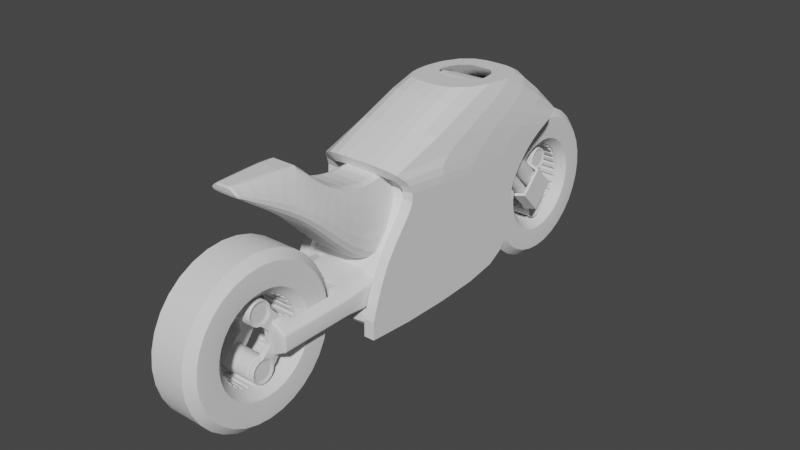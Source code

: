 # Source: moto.blend  (saved by Blender 3.4.6; exported with 4.5.12 LTS)
import bpy
from mathutils import Matrix  # noqa: F401  (used for matrix-valued properties, if any)

bpy.ops.wm.read_factory_settings(use_empty=True)
scene = bpy.context.scene
scene.name = 'Scene'

# ---- collections
col_collection = bpy.data.collections.new('Collection'); scene.collection.children.link(col_collection)
col_ref = bpy.data.collections.new('ref'); scene.collection.children.link(col_ref)
col_cutters = bpy.data.collections.new('Cutters'); scene.collection.children.link(col_cutters)
col_cutters.hide_render = True
col_back = bpy.data.collections.new('back'); scene.collection.children.link(col_back)

# ---- node groups
ng_auto_smooth = bpy.data.node_groups.new('Auto Smooth', 'GeometryNodeTree')
_s = ng_auto_smooth.interface.new_socket(name='Geometry', in_out='OUTPUT', socket_type='NodeSocketGeometry')
_s = ng_auto_smooth.interface.new_socket(name='Geometry', in_out='INPUT', socket_type='NodeSocketGeometry')
_s = ng_auto_smooth.interface.new_socket(name='Angle', in_out='INPUT', socket_type='NodeSocketFloat')
_s.subtype = 'ANGLE'
_s.min_value = 0.0
_s.max_value = 3.142
ng_auto_smooth.is_modifier = True
_N = ng_auto_smooth.nodes; _L = ng_auto_smooth.links
n0 = _N.new('NodeGroupOutput'); n0.name = 'Group Output'; n0.location = (480, -100)
n1 = _N.new('NodeGroupInput'); n1.name = 'Group Input'; n1.location = (-420, -300)
n2 = _N.new('NodeGroupInput'); n2.name = 'Group Input.001'; n2.location = (-60, -100)
n3 = _N.new('GeometryNodeSetShadeSmooth'); n3.name = 'Set Shade Smooth'; n3.location = (120, -100)
n3.domain = 'EDGE'
n4 = _N.new('GeometryNodeSetShadeSmooth'); n4.name = 'Set Shade Smooth.001'; n4.location = (300, -100)
n5 = _N.new('GeometryNodeInputMeshEdgeAngle'); n5.name = 'Edge Angle'; n5.location = (-420, -220)
n6 = _N.new('GeometryNodeInputEdgeSmooth'); n6.name = 'Is Edge Smooth'; n6.location = (-60, -160)
n7 = _N.new('GeometryNodeInputShadeSmooth'); n7.name = 'Is Face Smooth'; n7.location = (-240, -340)
n8 = _N.new('FunctionNodeBooleanMath'); n8.name = 'Boolean Math'; n8.location = (-60, -220)
n9 = _N.new('FunctionNodeCompare'); n9.name = 'Compare'; n9.location = (-240, -180)
n9.operation = 'LESS_EQUAL'
_L.new(n5.outputs[0], n9.inputs[0])
_L.new(n4.outputs[0], n0.inputs[0])
_L.new(n1.outputs[1], n9.inputs[1])
_L.new(n9.outputs[0], n8.inputs[0])
_L.new(n7.outputs[0], n8.inputs[1])
_L.new(n2.outputs[0], n3.inputs[0])
_L.new(n6.outputs[0], n3.inputs[1])
_L.new(n3.outputs[0], n4.inputs[0])
_L.new(n8.outputs[0], n3.inputs[2])
n0.is_active_output = True

# ---- world
world_world = bpy.data.worlds.new('World'); scene.world = world_world
world_world.use_nodes = True; world_world.node_tree.nodes.clear()
_N = world_world.node_tree.nodes; _L = world_world.node_tree.links
n0 = _N.new('ShaderNodeOutputWorld'); n0.name = 'World Output'; n0.location = (300, 300)
n1 = _N.new('ShaderNodeBackground'); n1.name = 'Background'; n1.location = (10, 300)
n1.inputs[0].default_value = (0.05088, 0.05088, 0.05088, 1.0)
_L.new(n1.outputs[0], n0.inputs[0])
n0.is_active_output = True
world_world.color = (0.05088, 0.05088, 0.05088)
world_world.use_sun_shadow = False
world_world.sun_shadow_jitter_overblur = 0.0

# ---- meshes
me_cube_001 = bpy.data.meshes.new('Cube.001')
me_cube_001.from_pydata([(0.03978, -1.163, 1.393), (0.0933, -0.7729, 1.379), (0.1827, -0.8518, 1.134), (0.1292, -1.151, 1.341), (0.1359, -0.5882, 1.182), (0.2254, -0.7133, 1.024), (0.1359, -0.266, 1.115), (0.2254, -0.2809, 0.5498), (0.0933, -0.07288, 1.222), (0.1827, -0.07288, 0.9249), (-1.455e-11, -1.163, 1.393), (2.91e-11, -0.7729, 1.379), (1.164e-10, -0.5882, 1.182), (1.164e-10, -0.266, 1.115), (-3.492e-10, -0.07288, 1.222), (-6.985e-10, -0.8518, 1.134), (-2.91e-11, -1.151, 1.341), (-6.985e-10, -0.7133, 1.024), (2.328e-10, -0.2809, 0.5498), (2.328e-10, -0.07288, 0.9249), (-0.03978, -1.163, 1.393), (-0.0933, -0.7729, 1.379), (-0.1827, -0.8518, 1.134), (-0.1292, -1.151, 1.341), (-0.0933, -0.5882, 1.182), (-0.1827, -0.7133, 1.024), (-0.0933, -0.266, 1.115), (-0.1827, -0.2809, 0.7903), (-0.0933, -0.07288, 1.222), (-0.1827, -0.07288, 0.9249)], [], [(1, 2, 5, 4), (2, 1, 0, 3), (4, 5, 7, 6), (6, 7, 9, 8), (6, 8, 14, 13), (4, 6, 13, 12), (0, 1, 11, 10), (1, 4, 12, 11), (3, 0, 10, 16), (7, 5, 17, 18), (5, 2, 15, 17), (2, 3, 16, 15), (9, 7, 18, 19), (8, 9, 19, 14), (20, 10, 11, 21), (24, 26, 27, 25), (27, 18, 17, 25), (29, 19, 18, 27), (25, 17, 15, 22), (21, 11, 12, 24), (21, 24, 25, 22), (26, 13, 14, 28), (22, 23, 20, 21), (23, 16, 10, 20), (24, 12, 13, 26), (26, 28, 29, 27), (22, 15, 16, 23), (28, 14, 19, 29)])
_k = {(0, 1): 0.49804, (4, 6): 0.49804, (8, 9): 1.0, (6, 8): 0.49804, (7, 9): 1.0, (0, 3): 0.49804, (1, 4): 0.49804, (0, 10): 0.89804, (1, 11): 0.89804, (3, 16): 0.89804, (28, 29): 1.0, (21, 24): 0.49804, (20, 23): 0.49804, (24, 26): 0.49804, (27, 29): 1.0, (26, 28): 0.49804, (20, 21): 0.49804, (11, 21): 0.89804, (10, 20): 0.89804, (16, 23): 0.89804}
me_cube_001.attributes.new('crease_edge', 'FLOAT', 'EDGE').data.foreach_set('value', [_k.get((min(e.vertices), max(e.vertices)), 0.0) for e in me_cube_001.edges])
_uv = me_cube_001.uv_layers.new(name='UVMap')
_uv.uv.foreach_set('vector', [0.625, 0.5, 0.375, 0.5, 0.375, 0.5, 0.625, 0.5, 0.375, 0.5, 0.625, 0.5, 0.625, 0.75, 0.375, 0.75, 0.625, 0.5, 0.375, 0.5, 0.375, 0.5, 0.625, 0.5, 0.625, 0.5, 0.375, 0.5, 0.375, 0.5, 0.625, 0.5, 0.625, 0.5, 0.625, 0.5, 0.625, 0.5, 0.625, 0.5, 0.625, 0.5, 0.625, 0.5, 0.625, 0.5, 0.625, 0.5, 0.625, 0.75, 0.625, 0.5, 0.625, 0.5, 0.625, 0.75, 0.625, 0.5, 0.625, 0.5, 0.625, 0.5, 0.625, 0.5, 0.375, 0.75, 0.625, 0.75, 0.625, 0.75, 0.375, 0.75, 0.375, 0.5, 0.375, 0.5, 0.375, 0.5, 0.375, 0.5, 0.375, 0.5, 0.375, 0.5, 0.375, 0.5, 0.375, 0.5, 0.375, 0.5, 0.375, 0.75, 0.375, 0.75, 0.375, 0.5, 0.375, 0.5, 0.375, 0.5, 0.375, 0.5, 0.375, 0.5, 0.625, 0.5, 0.375, 0.5, 0.375, 0.5, 0.625, 0.5, 0.625, 0.75, 0.625, 0.75, 0.625, 0.5, 0.625, 0.5, 0.625, 0.5, 0.625, 0.5, 0.375, 0.5, 0.375, 0.5, 0.375, 0.5, 0.375, 0.5, 0.375, 0.5, 0.375, 0.5, 0.375, 0.5, 0.375, 0.5, 0.375, 0.5, 0.375, 0.5, 0.375, 0.5, 0.375, 0.5, 0.375, 0.5, 0.375, 0.5, 0.625, 0.5, 0.625, 0.5, 0.625, 0.5, 0.625, 0.5, 0.625, 0.5, 0.625, 0.5, 0.375, 0.5, 0.375, 0.5, 0.625, 0.5, 0.625, 0.5, 0.625, 0.5, 0.625, 0.5, 0.375, 0.5, 0.375, 0.75, 0.625, 0.75, 0.625, 0.5, 0.375, 0.75, 0.375, 0.75, 0.625, 0.75, 0.625, 0.75, 0.625, 0.5, 0.625, 0.5, 0.625, 0.5, 0.625, 0.5, 0.625, 0.5, 0.625, 0.5, 0.375, 0.5, 0.375, 0.5, 0.375, 0.5, 0.375, 0.5, 0.375, 0.75, 0.375, 0.75, 0.625, 0.5, 0.625, 0.5, 0.375, 0.5, 0.375, 0.5])
me_cube_001.update()
me_cube_007 = bpy.data.meshes.new('Cube.007')
me_cube_007.from_pydata([(0.291, -0.513, 0.2443), (0.291, -0.2659, 1.116), (0.291, 0.7062, 1.607), (0.291, 1.251, 1.044), (0.291, 0.9645, 0.9677), (0.291, 0.6725, 0.6101), (0.291, 0.7686, 0.1876), (0.0, -0.2659, 1.116), (0.0, 0.7062, 1.607), (0.0, 1.251, 1.044), (-0.291, -0.513, 0.2443), (-0.291, -0.2659, 1.116), (-0.291, 0.7062, 1.607), (0.291, -0.3828, 0.7034), (0.291, -0.09556, 0.9396), (-0.291, 1.251, 1.044), (-0.291, 0.9645, 0.9677), (-0.291, 0.6725, 0.6101), (-0.291, 0.7686, 0.1876), (0.291, 0.7937, 0.8172), (-0.291, -0.3828, 0.7034), (-0.291, -0.09556, 0.9396), (-0.291, 0.7937, 0.8172)], [], [(3, 2, 1, 4), (19, 4, 1, 14), (11, 7, 8, 12), (1, 2, 8, 7), (2, 3, 9, 8), (12, 8, 9, 15), (15, 16, 11, 12), (5, 13, 0, 6), (17, 18, 10, 20), (22, 21, 11, 16), (5, 19, 14, 13), (17, 20, 21, 22)])
_k = {(0, 13): 0.47843, (0, 6): 0.47843, (10, 18): 0.47843, (10, 20): 0.47843}
me_cube_007.attributes.new('crease_edge', 'FLOAT', 'EDGE').data.foreach_set('value', [_k.get((min(e.vertices), max(e.vertices)), 0.0) for e in me_cube_007.edges])
_uv = me_cube_007.uv_layers.new(name='UVMap')
_uv.uv.foreach_set('vector', [0.5, 0.5, 0.625, 0.5, 0.625, 0.75, 0.4963, 0.5435, 0.4755, 0.5682, 0.4963, 0.5435, 0.625, 0.75, 0.5622, 0.715, 0.625, 0.75, 0.625, 0.75, 0.625, 0.5, 0.625, 0.5, 0.625, 0.75, 0.625, 0.5, 0.625, 0.5, 0.625, 0.75, 0.625, 0.5, 0.5, 0.5, 0.5, 0.5, 0.625, 0.5, 0.625, 0.5, 0.625, 0.5, 0.5, 0.5, 0.5, 0.5, 0.5, 0.5, 0.4963, 0.5435, 0.625, 0.75, 0.625, 0.5, 0.4546, 0.593, 0.5067, 0.75, 0.375, 0.75, 0.375, 0.5742, 0.4546, 0.593, 0.375, 0.5742, 0.375, 0.75, 0.5067, 0.75, 0.4755, 0.5682, 0.5622, 0.715, 0.625, 0.75, 0.4963, 0.5435, 0.4546, 0.593, 0.4755, 0.5682, 0.5622, 0.715, 0.5067, 0.75, 0.4546, 0.593, 0.5067, 0.75, 0.5622, 0.715, 0.4755, 0.5682])
me_cube_007.update()
me_cylinder = bpy.data.meshes.new('Cylinder')
me_cylinder.from_pydata([(0.0, 0.05, -0.295), (0.0, 0.05, 0.295), (0.01913, 0.04619, -0.295), (0.01913, 0.04619, 0.295), (0.03536, 0.03536, -0.295), (0.03536, 0.03536, 0.295), (0.04619, 0.01913, -0.295), (0.04619, 0.01913, 0.295), (0.05, 0.0, -0.295), (0.05, 0.0, 0.295), (0.04619, -0.01913, -0.295), (0.04619, -0.01913, 0.295), (0.03536, -0.03536, -0.295), (0.03536, -0.03536, 0.295), (0.01913, -0.04619, -0.295), (0.01913, -0.04619, 0.295), (0.0, -0.05, -0.295), (0.0, -0.05, 0.295), (-0.01913, -0.04619, -0.295), (-0.01913, -0.04619, 0.295), (-0.03536, -0.03536, -0.295), (-0.03536, -0.03536, 0.295), (-0.04619, -0.01913, -0.295), (-0.04619, -0.01913, 0.295), (-0.05, 0.0, -0.295), (-0.05, 0.0, 0.295), (-0.04619, 0.01913, -0.295), (-0.04619, 0.01913, 0.295), (-0.03536, 0.03536, -0.295), (-0.03536, 0.03536, 0.295), (-0.01913, 0.04619, -0.295), (-0.01913, 0.04619, 0.295)], [], [(0, 1, 3, 2), (2, 3, 5, 4), (4, 5, 7, 6), (6, 7, 9, 8), (8, 9, 11, 10), (10, 11, 13, 12), (12, 13, 15, 14), (14, 15, 17, 16), (16, 17, 19, 18), (18, 19, 21, 20), (20, 21, 23, 22), (22, 23, 25, 24), (24, 25, 27, 26), (26, 27, 29, 28), (3, 1, 31, 29, 27, 25, 23, 21, 19, 17, 15, 13, 11, 9, 7, 5), (28, 29, 31, 30), (30, 31, 1, 0), (0, 2, 4, 6, 8, 10, 12, 14, 16, 18, 20, 22, 24, 26, 28, 30)])
me_cylinder.polygons.foreach_set('use_smooth', [True] * 18)
_k = set([(0, 2), (0, 30), (1, 3), (1, 31), (2, 4), (3, 5), (4, 6), (5, 7), (6, 8), (7, 9), (8, 10), (9, 11), (10, 12), (11, 13), (12, 14), (13, 15), (14, 16), (15, 17), (16, 18), (17, 19), (18, 20), (19, 21), (20, 22), (21, 23), (22, 24), (23, 25), (24, 26), (25, 27), (26, 28), (27, 29), (28, 30), (29, 31)])
me_cylinder.attributes.new('sharp_edge', 'BOOLEAN', 'EDGE').data.foreach_set('value', [ (min(e.vertices), max(e.vertices)) in _k for e in me_cylinder.edges])
_k = {(0, 2): 1.0, (1, 3): 1.0, (2, 4): 1.0, (3, 5): 1.0, (4, 6): 1.0, (5, 7): 1.0, (6, 8): 1.0, (7, 9): 1.0, (8, 10): 1.0, (9, 11): 1.0, (10, 12): 1.0, (11, 13): 1.0, (12, 14): 1.0, (13, 15): 1.0, (14, 16): 1.0, (15, 17): 1.0, (16, 18): 1.0, (17, 19): 1.0, (18, 20): 1.0, (19, 21): 1.0, (20, 22): 1.0, (21, 23): 1.0, (22, 24): 1.0, (23, 25): 1.0, (24, 26): 1.0, (25, 27): 1.0, (26, 28): 1.0, (27, 29): 1.0, (28, 30): 1.0, (29, 31): 1.0, (0, 30): 1.0, (1, 31): 1.0}
me_cylinder.attributes.new('crease_edge', 'FLOAT', 'EDGE').data.foreach_set('value', [_k.get((min(e.vertices), max(e.vertices)), 0.0) for e in me_cylinder.edges])
_uv = me_cylinder.uv_layers.new(name='UVMap')
_uv.uv.foreach_set('vector', [1.0, 0.5, 1.0, 1.0, 0.9375, 1.0, 0.9375, 0.5, 0.9375, 0.5, 0.9375, 1.0, 0.875, 1.0, 0.875, 0.5, 0.875, 0.5, 0.875, 1.0, 0.8125, 1.0, 0.8125, 0.5, 0.8125, 0.5, 0.8125, 1.0, 0.75, 1.0, 0.75, 0.5, 0.75, 0.5, 0.75, 1.0, 0.6875, 1.0, 0.6875, 0.5, 0.6875, 0.5, 0.6875, 1.0, 0.625, 1.0, 0.625, 0.5, 0.625, 0.5, 0.625, 1.0, 0.5625, 1.0, 0.5625, 0.5, 0.5625, 0.5, 0.5625, 1.0, 0.5, 1.0, 0.5, 0.5, 0.5, 0.5, 0.5, 1.0, 0.4375, 1.0, 0.4375, 0.5, 0.4375, 0.5, 0.4375, 1.0, 0.375, 1.0, 0.375, 0.5, 0.375, 0.5, 0.375, 1.0, 0.3125, 1.0, 0.3125, 0.5, 0.3125, 0.5, 0.3125, 1.0, 0.25, 1.0, 0.25, 0.5, 0.25, 0.5, 0.25, 1.0, 0.1875, 1.0, 0.1875, 0.5, 0.1875, 0.5, 0.1875, 1.0, 0.125, 1.0, 0.125, 0.5, 0.3418, 0.4717, 0.25, 0.49, 0.1582, 0.4717, 0.08029, 0.4197, 0.02827, 0.3418, 0.01, 0.25, 0.02827, 0.1582, 0.08029, 0.08029, 0.1582, 0.02827, 0.25, 0.01, 0.3418, 0.02827, 0.4197, 0.08029, 0.4717, 0.1582, 0.49, 0.25, 0.4717, 0.3418, 0.4197, 0.4197, 0.125, 0.5, 0.125, 1.0, 0.0625, 1.0, 0.0625, 0.5, 0.0625, 0.5, 0.0625, 1.0, 0.0, 1.0, 0.0, 0.5, 0.75, 0.49, 0.8418, 0.4717, 0.9197, 0.4197, 0.9717, 0.3418, 0.99, 0.25, 0.9717, 0.1582, 0.9197, 0.08029, 0.8418, 0.02827, 0.75, 0.01, 0.6582, 0.02827, 0.5803, 0.08029, 0.5283, 0.1582, 0.51, 0.25, 0.5283, 0.3418, 0.5803, 0.4197, 0.6582, 0.4717])
me_cylinder.update()
me_cube = bpy.data.meshes.new('Cube')
me_cube.from_pydata([(0.09088, -0.1003, 0.3738), (0.09088, -0.1003, 0.5747), (0.195, -0.1003, 0.3738), (0.195, -0.1003, 0.5747), (0.1036, -1.038, 0.3738), (0.1036, -1.038, 0.5747), (0.195, -0.1003, 0.4743), (0.1036, -1.038, 0.4743), (0.1036, -0.5875, 0.5747), (0.195, -0.5875, 0.4259), (0.1036, -0.5875, 0.3738), (0.195, -0.5875, 0.5226), (0.195, -0.5875, 0.4743), (0.1036, -0.5875, 0.4743), (-0.0237, -0.5875, 0.5747), (-0.0237, -0.1003, 0.5747), (-0.0237, -0.1003, 0.3738), (-0.0237, -0.5875, 0.4743), (-0.0237, -0.5875, 0.3738), (0.195, -1.038, 0.4259), (0.195, -1.038, 0.4743), (0.195, -1.038, 0.5226)], [], [(11, 8, 5, 21), (10, 9, 19, 4), (12, 11, 21, 20), (9, 12, 20, 19), (10, 13, 17, 18), (4, 7, 13, 10), (2, 6, 12, 9), (6, 3, 11, 12), (0, 2, 9, 10), (3, 1, 8, 11), (7, 5, 8, 13), (0, 10, 18, 16), (13, 8, 14, 17), (8, 1, 15, 14), (5, 7, 4, 19, 20, 21)])
me_cube.polygons.foreach_set('use_smooth', [True] * 15)
_uv = me_cube.uv_layers.new(name='UVMap')
_uv.uv.foreach_set('vector', [0.625, 0.5466, 0.875, 0.5466, 0.875, 0.691, 0.625, 0.691, 0.125, 0.5466, 0.375, 0.5466, 0.375, 0.691, 0.125, 0.691, 0.5, 0.5466, 0.625, 0.5466, 0.625, 0.691, 0.5, 0.691, 0.375, 0.5466, 0.5, 0.5466, 0.5, 0.691, 0.375, 0.691, 0.375, 0.2034, 0.5, 0.2034, 0.5, 0.2034, 0.375, 0.2034, 0.375, 0.05904, 0.5, 0.05904, 0.5, 0.2034, 0.375, 0.2034, 0.375, 0.5, 0.5, 0.5, 0.5, 0.5466, 0.375, 0.5466, 0.5, 0.5, 0.625, 0.5, 0.625, 0.5466, 0.5, 0.5466, 0.125, 0.5, 0.375, 0.5, 0.375, 0.5466, 0.125, 0.5466, 0.625, 0.5, 0.875, 0.5, 0.875, 0.5466, 0.625, 0.5466, 0.5, 0.05904, 0.625, 0.05904, 0.625, 0.2034, 0.5, 0.2034, 0.125, 0.5, 0.125, 0.5466, 0.125, 0.5466, 0.125, 0.5, 0.5, 0.2034, 0.625, 0.2034, 0.625, 0.2034, 0.5, 0.2034, 0.875, 0.5466, 0.875, 0.5, 0.875, 0.5, 0.875, 0.5466, 0.625, 0.05904, 0.5, 0.05904, 0.375, 0.05904, 0.375, 0.691, 0.5, 0.691, 0.625, 0.691])
me_cube.update()
me_cylinder_001 = bpy.data.meshes.new('Cylinder.001')
me_cylinder_001.from_pydata([(0.1553, 1.192e-07, 0.3625), (0.1518, 1.192e-07, 0.4294), (0.1047, 1.192e-07, 0.4768), (0.1553, 0.07073, 0.3556), (0.1518, 0.08378, 0.4212), (0.1047, 0.09302, 0.4676), (0.1553, 0.1387, 0.3349), (0.1518, 0.1643, 0.3967), (0.1047, 0.1825, 0.4405), (-1.639e-07, 0.1825, 0.4405), (-1.714e-07, 1.192e-07, 0.4768), (0.1518, 0.1131, 0.2731), (0.1047, 0.09501, 0.2294), (-9.686e-08, 2.384e-07, 0.2483), (-8.941e-08, 0.04844, 0.2435), (0.1518, 0.05768, 0.29), (0.1047, 0.04844, 0.2435), (-8.196e-08, 0.09501, 0.2294), (-1.788e-07, 0.09302, 0.4676), (0.1047, 2.384e-07, 0.2483), (0.1518, 2.384e-07, 0.2956), (0.008507, 0.008466, 0.2474), (0.008507, 0.03997, 0.2443), (0.0962, 0.03997, 0.2443), (0.0962, 0.008466, 0.2474), (0.0962, 0.08687, 0.2318), (0.0962, 0.05658, 0.241), (0.008507, 0.05658, 0.241), (0.008507, 0.08687, 0.2318), (0.0962, 0.08504, 0.2258), (0.0917, 0.07942, 0.2228), (0.01301, 0.07942, 0.2228), (0.008507, 0.08504, 0.2258), (0.0917, 0.01189, 0.2363), (0.0962, 0.00785, 0.2412), (0.008507, 0.00785, 0.2412), (0.01301, 0.01189, 0.2363), (0.01301, 0.05775, 0.2294), (0.008507, 0.05475, 0.235), (0.008507, 0.03935, 0.2381), (0.01301, 0.03443, 0.234), (0.0962, 0.03935, 0.2381), (0.0917, 0.03443, 0.234), (0.0962, 0.05475, 0.235), (0.0917, 0.05775, 0.2294)], [], [(7, 4, 3, 6), (8, 5, 4, 7), (3, 0, 20, 15), (6, 3, 15, 11), (24, 21, 35, 34), (11, 15, 16, 12), (15, 20, 19, 16), (5, 2, 1, 4), (4, 1, 0, 3), (18, 10, 2, 5), (5, 8, 9, 18), (13, 14, 22, 21), (14, 16, 23, 22), (16, 19, 24, 23), (19, 13, 21, 24), (12, 16, 26, 25), (16, 14, 27, 26), (14, 17, 28, 27), (17, 12, 25, 28), (23, 24, 34, 41), (25, 26, 43, 29), (22, 23, 41, 39), (26, 27, 38, 43), (30, 44, 37, 31), (21, 22, 39, 35), (27, 28, 32, 38), (36, 40, 42, 33), (30, 31, 32, 29), (34, 35, 36, 33), (38, 32, 31, 37), (40, 36, 35, 39), (42, 40, 39, 41), (33, 42, 41, 34), (44, 30, 29, 43), (43, 38, 37, 44), (28, 25, 29, 32)])
me_cylinder_001.polygons.foreach_set('use_smooth', [True] * 36)
_k = set([(1, 4), (2, 5), (4, 7), (5, 8), (11, 15), (12, 16), (15, 20), (16, 19), (21, 22), (21, 24), (21, 35), (22, 23), (22, 39), (23, 24), (23, 41), (24, 34), (25, 26), (25, 28), (25, 29), (26, 27), (26, 43), (27, 28), (27, 38), (28, 32), (29, 30), (29, 32), (29, 43), (30, 31), (30, 44), (31, 32), (31, 37), (32, 38), (33, 34), (33, 36), (33, 42), (34, 35), (34, 41), (35, 36), (35, 39), (36, 40), (37, 38), (37, 44), (38, 43), (39, 40), (39, 41), (40, 42), (41, 42), (43, 44)])
me_cylinder_001.attributes.new('sharp_edge', 'BOOLEAN', 'EDGE').data.foreach_set('value', [ (min(e.vertices), max(e.vertices)) in _k for e in me_cylinder_001.edges])
_k = {(25, 28): 1.0, (21, 24): 1.0, (15, 20): 1.0, (16, 19): 1.0, (11, 15): 1.0, (4, 7): 1.0, (27, 28): 1.0, (12, 16): 1.0, (21, 22): 1.0, (2, 5): 1.0, (1, 4): 1.0, (5, 8): 1.0, (22, 23): 1.0, (23, 24): 1.0, (25, 26): 1.0, (26, 27): 1.0, (29, 30): 1.0, (30, 31): 1.0, (31, 32): 1.0, (29, 32): 1.0, (33, 34): 1.0, (34, 35): 1.0, (35, 36): 1.0, (33, 36): 1.0, (37, 38): 1.0, (32, 38): 1.0, (31, 37): 1.0, (39, 40): 1.0, (36, 40): 1.0, (35, 39): 1.0, (41, 42): 1.0, (40, 42): 1.0, (39, 41): 1.0, (33, 42): 1.0, (34, 41): 1.0, (43, 44): 1.0, (30, 44): 1.0, (29, 43): 1.0, (38, 43): 1.0, (37, 44): 1.0, (28, 32): 1.0, (25, 29): 1.0, (26, 43): 1.0, (27, 38): 1.0, (24, 34): 1.0, (21, 35): 1.0, (23, 41): 1.0, (22, 39): 1.0}
me_cylinder_001.attributes.new('crease_edge', 'FLOAT', 'EDGE').data.foreach_set('value', [_k.get((min(e.vertices), max(e.vertices)), 0.0) for e in me_cylinder_001.edges])
_uv = me_cylinder_001.uv_layers.new(name='UVMap')
_uv.uv.foreach_set('vector', [0.05176, 0.3321, 0.03955, 0.2919, 0.07233, 0.2853, 0.08264, 0.3193, 0.02822, 0.3417, 0.01466, 0.297, 0.03955, 0.2919, 0.05176, 0.3321, 0.07233, 0.2853, 0.06885, 0.25, 0.1023, 0.25, 0.1051, 0.2788, 0.08264, 0.3193, 0.07233, 0.2853, 0.1051, 0.2788, 0.1135, 0.3065, 0.0, 0.0, 0.0, 0.0, 0.0, 0.0, 0.0, 0.0, 0.1135, 0.3065, 0.1051, 0.2788, 0.1301, 0.2739, 0.137, 0.2968, 0.1051, 0.2788, 0.1023, 0.25, 0.1277, 0.25, 0.1301, 0.2739, 0.01459, 0.2967, 0.01002, 0.2502, 0.03542, 0.25, 0.03955, 0.2919, 0.03955, 0.2919, 0.03542, 0.25, 0.06885, 0.25, 0.07233, 0.2853, 0.2189, 0.75, 0.2499, 0.75, 0.2499, 1.0, 0.2189, 1.0, 0.2186, 1.0, 0.1876, 1.0, 0.1876, 0.75, 0.2186, 0.75, 0.0, 0.0, 0.0, 0.0, 0.0, 0.0, 0.0, 0.0, 0.0, 0.0, 0.0, 0.0, 0.0, 0.0, 0.0, 0.0, 0.0, 0.0, 0.0, 0.0, 0.0, 0.0, 0.0, 0.0, 0.0, 0.0, 0.0, 0.0, 0.0, 0.0, 0.0, 0.0, 0.0, 0.0, 0.0, 0.0, 0.0, 0.0, 0.0, 0.0, 0.0, 0.0, 0.0, 0.0, 0.0, 0.0, 0.0, 0.0, 0.0, 0.0, 0.0, 0.0, 0.0, 0.0, 0.0, 0.0, 0.0, 0.0, 0.0, 0.0, 0.0, 0.0, 0.0, 0.0, 0.0, 0.0, 0.0, 0.0, 0.0, 0.0, 0.0, 0.0, 0.0, 0.0, 0.0, 0.0, 0.0, 0.0, 0.0, 0.0, 0.0, 0.0, 0.0, 0.0, 0.0, 0.0, 0.0, 0.0, 0.0, 0.0, 0.0, 0.0, 0.0, 0.0, 0.0, 0.0, 0.0, 0.0, 0.0, 0.0, 0.0, 0.0, 0.0, 0.0, 0.0, 0.0, 0.0, 0.0, 0.0, 0.0, 0.0, 0.0, 0.0, 0.0, 0.0, 0.0, 0.0, 0.0, 0.0, 0.0, 0.0, 0.0, 0.0, 0.0, 0.0, 0.0, 0.0, 0.0, 0.0, 0.0, 0.0, 0.0, 0.0, 0.0, 0.0, 0.0, 0.0, 0.0, 0.0, 0.0, 0.0, 0.0, 0.0, 0.0, 0.0, 0.0, 0.0, 0.0, 0.0, 0.0, 0.0, 0.0, 0.0, 0.0, 0.0, 0.0, 0.0, 0.0, 0.0, 0.0, 0.0, 0.0, 0.0, 0.0, 0.0, 0.0, 0.0, 0.0, 0.0, 0.0, 0.0, 0.0, 0.0, 0.0, 0.0, 0.0, 0.0, 0.0, 0.0, 0.0, 0.0, 0.0, 0.0, 0.0, 0.0, 0.0, 0.0, 0.0, 0.0, 0.0, 0.0, 0.0, 0.0, 0.0, 0.0, 0.0, 0.0, 0.0, 0.0, 0.0])
me_cylinder_001.update()
me_circle = bpy.data.meshes.new('Circle')
me_circle.from_pydata([(-0.009219, 1.311, 0.6422), (-0.04, 1.33, 0.6422), (-0.009219, 1.307, 0.6619), (-0.04, 1.324, 0.6692), (-0.009219, 1.295, 0.6785), (-0.04, 1.309, 0.6921), (-0.009219, 1.279, 0.6897), (-0.04, 1.286, 0.7074), (-0.009219, 1.259, 0.6936), (-0.04, 1.259, 0.7128), (-0.009219, 1.239, 0.6897), (-0.04, 1.232, 0.7074), (-0.009219, 1.223, 0.6785), (-0.04, 1.209, 0.6921), (-0.009219, 1.212, 0.6619), (-0.04, 1.194, 0.6692), (-0.009219, 1.208, 0.6422), (-0.04, 1.189, 0.6422), (-0.04, 1.194, 0.6152), (-0.009219, 1.212, 0.6225), (-0.04, 1.209, 0.5923), (-0.009219, 1.223, 0.6059), (-0.04, 1.232, 0.577), (-0.009219, 1.239, 0.5947), (-0.04, 1.259, 0.5716), (-0.009219, 1.259, 0.5908), (-0.009219, 1.279, 0.5947), (-0.04, 1.286, 0.577), (-0.009219, 1.295, 0.6059), (-0.04, 1.309, 0.5923), (-0.009219, 1.307, 0.6225), (-0.04, 1.324, 0.6152), (-0.009219, 1.311, 0.3137), (-0.04, 1.33, 0.3137), (-0.009219, 1.307, 0.3334), (-0.04, 1.324, 0.3408), (-0.009219, 1.295, 0.3501), (-0.04, 1.309, 0.3636), (-0.009219, 1.279, 0.3612), (-0.04, 1.286, 0.3789), (-0.009219, 1.259, 0.3651), (-0.04, 1.259, 0.3843), (-0.04, 1.232, 0.3789), (-0.009219, 1.239, 0.3612), (-0.04, 1.209, 0.3636), (-0.009219, 1.223, 0.3501), (-0.04, 1.194, 0.3408), (-0.009219, 1.212, 0.3334), (-0.04, 1.189, 0.3137), (-0.009219, 1.208, 0.3137), (-0.009219, 1.212, 0.2941), (-0.04, 1.194, 0.2867), (-0.009219, 1.223, 0.2774), (-0.04, 1.209, 0.2639), (-0.009219, 1.239, 0.2663), (-0.04, 1.232, 0.2486), (-0.009219, 1.259, 0.2624), (-0.04, 1.259, 0.2432), (-0.009219, 1.279, 0.2663), (-0.04, 1.286, 0.2486), (-0.009219, 1.295, 0.2774), (-0.04, 1.309, 0.2639), (-0.009219, 1.307, 0.2941), (-0.04, 1.324, 0.2867), (9.999e-06, 1.144, 0.4372), (-0.04, 1.144, 0.4372), (1e-05, 1.144, 0.5188), (-0.04, 1.144, 0.5188), (9.999e-06, 1.114, 0.4372), (-0.04, 1.114, 0.4372), (1e-05, 1.114, 0.5188), (-0.04, 1.114, 0.5188), (-0.04, 1.089, 0.4372), (1e-05, 1.089, 0.4372), (-0.04, 1.089, 0.5188), (1e-05, 1.089, 0.5188), (-0.04, 1.207, 0.5188), (1e-05, 1.207, 0.5188), (-0.04, 1.207, 0.4372), (9.998e-06, 1.207, 0.4372), (9.998e-06, 1.174, 0.4375), (-0.04, 1.174, 0.4375), (1e-05, 1.174, 0.5191), (-0.04, 1.174, 0.5191), (9.998e-06, 1.324, 0.6692), (1e-05, 1.33, 0.6422), (9.996e-06, 1.309, 0.6921), (9.995e-06, 1.286, 0.7074), (9.995e-06, 1.259, 0.7128), (9.995e-06, 1.232, 0.7074), (9.996e-06, 1.209, 0.6921), (9.998e-06, 1.194, 0.6692), (1e-05, 1.189, 0.6422), (1e-05, 1.194, 0.6152), (1e-05, 1.209, 0.5923), (1e-05, 1.232, 0.577), (1.001e-05, 1.259, 0.5716), (1e-05, 1.286, 0.577), (1e-05, 1.309, 0.5923), (1e-05, 1.324, 0.6152), (9.998e-06, 1.324, 0.3408), (1e-05, 1.33, 0.3137), (9.996e-06, 1.309, 0.3636), (9.995e-06, 1.286, 0.3789), (9.995e-06, 1.259, 0.3843), (9.995e-06, 1.232, 0.3789), (9.996e-06, 1.209, 0.3636), (9.998e-06, 1.194, 0.3408), (1e-05, 1.189, 0.3137), (1e-05, 1.194, 0.2867), (1e-05, 1.209, 0.2639), (1e-05, 1.232, 0.2486), (1.001e-05, 1.259, 0.2432), (1e-05, 1.286, 0.2486), (1e-05, 1.309, 0.2639), (1e-05, 1.324, 0.2867)], [], [(84, 85, 1, 3), (86, 84, 3, 5), (87, 86, 5, 7), (88, 87, 7, 9), (89, 88, 9, 11), (90, 89, 11, 13), (91, 90, 13, 15), (92, 91, 15, 17), (97, 96, 24, 27), (98, 97, 27, 29), (99, 98, 29, 31), (85, 99, 31, 1), (100, 101, 33, 35), (102, 100, 35, 37), (103, 102, 37, 39), (104, 103, 39, 41), (109, 108, 48, 51), (110, 109, 51, 53), (111, 110, 53, 55), (112, 111, 55, 57), (113, 112, 57, 59), (114, 113, 59, 61), (115, 114, 61, 63), (101, 115, 63, 33), (74, 72, 73, 75), (78, 76, 77, 79), (17, 74, 75, 92), (72, 48, 108, 73), (76, 24, 96, 77), (41, 78, 79, 104), (0, 2, 4, 6, 8, 10, 12, 14, 16, 19, 21, 23, 25, 26, 28, 30), (1, 31, 29, 27, 24, 22, 20, 18, 17, 15, 13, 11, 9, 7, 5, 3), (32, 34, 36, 38, 40, 43, 45, 47, 49, 50, 52, 54, 56, 58, 60, 62), (33, 63, 61, 59, 57, 55, 53, 51, 48, 46, 44, 42, 41, 39, 37, 35), (80, 105, 104, 79), (81, 78, 41, 42), (92, 75, 70, 93), (17, 18, 71, 74), (64, 106, 105, 80), (65, 81, 42, 44), (73, 108, 107, 68), (72, 69, 46, 48), (95, 82, 77, 96), (22, 24, 76, 83), (94, 66, 82, 95), (20, 22, 83, 67), (68, 107, 106, 64), (69, 65, 44, 46), (68, 70, 75, 73), (69, 72, 74, 71), (64, 66, 70, 68), (65, 69, 71, 67), (80, 82, 66, 64), (81, 65, 67, 83), (79, 77, 82, 80), (78, 81, 83, 76), (93, 70, 66, 94), (18, 20, 67, 71), (2, 0, 85, 84), (4, 2, 84, 86), (6, 4, 86, 87), (8, 6, 87, 88), (10, 8, 88, 89), (12, 10, 89, 90), (14, 12, 90, 91), (16, 14, 91, 92), (19, 16, 92, 93), (21, 19, 93, 94), (23, 21, 94, 95), (25, 23, 95, 96), (26, 25, 96, 97), (28, 26, 97, 98), (30, 28, 98, 99), (0, 30, 99, 85), (34, 32, 101, 100), (36, 34, 100, 102), (38, 36, 102, 103), (40, 38, 103, 104), (43, 40, 104, 105), (45, 43, 105, 106), (47, 45, 106, 107), (49, 47, 107, 108), (50, 49, 108, 109), (52, 50, 109, 110), (54, 52, 110, 111), (56, 54, 111, 112), (58, 56, 112, 113), (60, 58, 113, 114), (62, 60, 114, 115), (32, 62, 115, 101)])
me_circle.polygons.foreach_set('use_smooth', [True] * 90)
_k = set([(0, 2), (0, 30), (1, 3), (1, 31), (2, 4), (3, 5), (4, 6), (5, 7), (6, 8), (7, 9), (8, 10), (9, 11), (10, 12), (11, 13), (12, 14), (13, 15), (14, 16), (15, 17), (16, 19), (17, 74), (17, 92), (19, 21), (21, 23), (23, 25), (24, 27), (24, 76), (24, 96), (25, 26), (26, 28), (27, 29), (28, 30), (29, 31), (32, 34), (32, 62), (33, 35), (33, 63), (34, 36), (35, 37), (36, 38), (37, 39), (38, 40), (39, 41), (40, 43), (41, 78), (41, 104), (43, 45), (45, 47), (47, 49), (48, 51), (48, 72), (48, 108), (49, 50), (50, 52), (51, 53), (52, 54), (53, 55), (54, 56), (55, 57), (56, 58), (57, 59), (58, 60), (59, 61), (60, 62), (61, 63), (72, 73), (72, 74), (73, 75), (73, 108), (74, 75), (75, 92), (76, 77), (76, 78), (77, 79), (77, 96), (78, 79), (79, 104), (84, 85), (84, 86), (85, 99), (86, 87), (87, 88), (88, 89), (89, 90), (90, 91), (91, 92), (92, 93), (93, 94), (94, 95), (95, 96), (96, 97), (97, 98), (98, 99), (100, 101), (100, 102), (101, 115), (102, 103), (103, 104), (104, 105), (105, 106), (106, 107), (107, 108), (108, 109), (109, 110), (110, 111), (111, 112), (112, 113), (113, 114), (114, 115)])
me_circle.attributes.new('sharp_edge', 'BOOLEAN', 'EDGE').data.foreach_set('value', [ (min(e.vertices), max(e.vertices)) in _k for e in me_circle.edges])
_k = {(84, 85): 1.0, (1, 3): 1.0, (84, 86): 1.0, (3, 5): 1.0, (86, 87): 1.0, (5, 7): 1.0, (87, 88): 1.0, (7, 9): 1.0, (88, 89): 1.0, (9, 11): 1.0, (89, 90): 1.0, (11, 13): 1.0, (90, 91): 1.0, (13, 15): 1.0, (91, 92): 1.0, (15, 17): 1.0, (92, 93): 1.0, (93, 94): 1.0, (94, 95): 1.0, (95, 96): 1.0, (96, 97): 1.0, (24, 27): 1.0, (97, 98): 1.0, (27, 29): 1.0, (98, 99): 1.0, (29, 31): 1.0, (85, 99): 1.0, (1, 31): 1.0, (100, 101): 1.0, (33, 35): 1.0, (100, 102): 1.0, (35, 37): 1.0, (102, 103): 1.0, (37, 39): 1.0, (103, 104): 1.0, (39, 41): 1.0, (104, 105): 1.0, (105, 106): 1.0, (106, 107): 1.0, (107, 108): 1.0, (108, 109): 1.0, (48, 51): 1.0, (109, 110): 1.0, (51, 53): 1.0, (110, 111): 1.0, (53, 55): 1.0, (111, 112): 1.0, (55, 57): 1.0, (112, 113): 1.0, (57, 59): 1.0, (113, 114): 1.0, (59, 61): 1.0, (114, 115): 1.0, (61, 63): 1.0, (101, 115): 1.0, (33, 63): 1.0, (72, 74): 1.0, (73, 75): 1.0, (76, 78): 1.0, (77, 79): 1.0, (17, 74): 1.0, (75, 92): 1.0, (48, 72): 1.0, (73, 108): 1.0, (24, 76): 1.0, (77, 96): 1.0, (41, 78): 1.0, (79, 104): 1.0, (17, 92): 1.0, (24, 96): 1.0, (41, 104): 1.0, (48, 108): 1.0, (72, 73): 1.0, (74, 75): 1.0, (76, 77): 1.0, (78, 79): 1.0, (0, 2): 1.0, (2, 4): 1.0, (4, 6): 1.0, (6, 8): 1.0, (8, 10): 1.0, (10, 12): 1.0, (12, 14): 1.0, (14, 16): 1.0, (16, 19): 1.0, (19, 21): 1.0, (21, 23): 1.0, (23, 25): 1.0, (25, 26): 1.0, (26, 28): 1.0, (28, 30): 1.0, (0, 30): 1.0, (32, 34): 1.0, (34, 36): 1.0, (36, 38): 1.0, (38, 40): 1.0, (40, 43): 1.0, (43, 45): 1.0, (45, 47): 1.0, (47, 49): 1.0, (49, 50): 1.0, (50, 52): 1.0, (52, 54): 1.0, (54, 56): 1.0, (56, 58): 1.0, (58, 60): 1.0, (60, 62): 1.0, (32, 62): 1.0}
me_circle.attributes.new('crease_edge', 'FLOAT', 'EDGE').data.foreach_set('value', [_k.get((min(e.vertices), max(e.vertices)), 0.0) for e in me_circle.edges])
_uv = me_circle.uv_layers.new(name='UVMap')
_uv.uv.foreach_set('vector', [0.0, 0.0, 0.0, 0.0, 0.0, 0.0, 0.0, 0.0, 0.0, 0.0, 0.0, 0.0, 0.0, 0.0, 0.0, 0.0, 0.0, 0.0, 0.0, 0.0, 0.0, 0.0, 0.0, 0.0, 0.0, 0.0, 0.0, 0.0, 0.0, 0.0, 0.0, 0.0, 0.0, 0.0, 0.0, 0.0, 0.0, 0.0, 0.0, 0.0, 0.0, 0.0, 0.0, 0.0, 0.0, 0.0, 0.0, 0.0, 0.0, 0.0, 0.0, 0.0, 0.0, 0.0, 0.0, 0.0, 0.0, 0.0, 0.0, 0.0, 0.0, 0.0, 0.0, 0.0, 0.0, 0.0, 0.0, 0.0, 0.0, 0.0, 0.0, 0.0, 0.0, 0.0, 0.0, 0.0, 0.0, 0.0, 0.0, 0.0, 0.0, 0.0, 0.0, 0.0, 0.0, 0.0, 0.0, 0.0, 0.0, 0.0, 0.0, 0.0, 0.0, 0.0, 0.0, 0.0, 0.0, 0.0, 0.0, 0.0, 0.0, 0.0, 0.0, 0.0, 0.0, 0.0, 0.0, 0.0, 0.0, 0.0, 0.0, 0.0, 0.0, 0.0, 0.0, 0.0, 0.0, 0.0, 0.0, 0.0, 0.0, 0.0, 0.0, 0.0, 0.0, 0.0, 0.0, 0.0, 0.0, 0.0, 0.0, 0.0, 0.0, 0.0, 0.0, 0.0, 0.0, 0.0, 0.0, 0.0, 0.0, 0.0, 0.0, 0.0, 0.0, 0.0, 0.0, 0.0, 0.0, 0.0, 0.0, 0.0, 0.0, 0.0, 0.0, 0.0, 0.0, 0.0, 0.0, 0.0, 0.0, 0.0, 0.0, 0.0, 0.0, 0.0, 0.0, 0.0, 0.0, 0.0, 0.0, 0.0, 0.0, 0.0, 0.0, 0.0, 0.0, 0.0, 0.0, 0.0, 0.0, 0.0, 0.0, 0.0, 0.0, 0.0, 0.0, 0.0, 0.0, 0.0, 0.0, 0.0, 0.0, 0.0, 0.0, 0.0, 0.0, 0.0, 0.0, 0.0, 0.0, 0.0, 0.0, 0.0, 0.0, 0.0, 0.0, 0.0, 0.0, 0.0, 0.0, 0.0, 0.0, 0.0, 0.0, 0.0, 0.0, 0.0, 0.0, 0.0, 0.0, 0.0, 0.0, 0.0, 0.0, 0.0, 0.0, 0.0, 0.0, 0.0, 0.0, 0.0, 0.0, 0.0, 0.0, 0.0, 0.0, 0.0, 0.0, 0.0, 0.0, 0.0, 0.0, 0.0, 0.0, 0.0, 0.0, 0.0, 0.0, 0.0, 0.0, 0.0, 0.0, 0.0, 0.0, 0.0, 0.0, 0.0, 0.0, 0.0, 0.0, 0.0, 0.0, 0.0, 0.0, 0.0, 0.0, 0.0, 0.0, 0.0, 0.0, 0.0, 0.0, 0.0, 0.0, 0.0, 0.0, 0.0, 0.0, 0.0, 0.0, 0.0, 0.0, 0.0, 0.0, 0.0, 0.0, 0.0, 0.0, 0.0, 0.0, 0.0, 0.0, 0.0, 0.0, 0.0, 0.0, 0.0, 0.0, 0.0, 0.0, 0.0, 0.0, 0.0, 0.0, 0.0, 0.0, 0.0, 0.0, 0.0, 0.0, 0.0, 0.0, 0.0, 0.0, 0.0, 0.0, 0.0, 0.0, 0.0, 0.0, 0.0, 0.0, 0.0, 0.0, 0.0, 0.0, 0.0, 0.0, 0.0, 0.0, 0.0, 0.0, 0.0, 0.0, 0.0, 0.0, 0.0, 0.0, 0.0, 0.0, 0.0, 0.0, 0.0, 0.0, 0.0, 0.0, 0.0, 0.0, 0.0, 0.0, 0.0, 0.0, 0.0, 0.0, 0.0, 0.0, 0.0, 0.0, 0.0, 0.0, 0.0, 0.0, 0.0, 0.0, 0.0, 0.0, 0.0, 0.0, 0.0, 0.0, 0.0, 0.0, 0.0, 0.0, 0.0, 0.0, 0.0, 0.0, 0.0, 0.0, 0.0, 0.0, 0.0, 0.0, 0.0, 0.0, 0.0, 0.0, 0.0, 0.0, 0.0, 0.0, 0.0, 0.0, 0.0, 0.0, 0.0, 0.0, 0.0, 0.0, 0.0, 0.0, 0.0, 0.0, 0.0, 0.0, 0.0, 0.0, 0.0, 0.0, 0.0, 0.0, 0.0, 0.0, 0.0, 0.0, 0.0, 0.0, 0.0, 0.0, 0.0, 0.0, 0.0, 0.0, 0.0, 0.0, 0.0, 0.0, 0.0, 0.0, 0.0, 0.0, 0.0, 0.0, 0.0, 0.0, 0.0, 0.0, 0.0, 0.0, 0.0, 0.0, 0.0, 0.0, 0.0, 0.0, 0.0, 0.0, 0.0, 0.0, 0.0, 0.0, 0.0, 0.0, 0.0, 0.0, 0.0, 0.0, 0.0, 0.0, 0.0, 0.0, 0.0, 0.0, 0.0, 0.0, 0.0, 0.0, 0.0, 0.0, 0.0, 0.0, 0.0, 0.0, 0.0, 0.0, 0.0, 0.0, 0.0, 0.0, 0.0, 0.0, 0.0, 0.0, 0.0, 0.0, 0.0, 0.0, 0.0, 0.0, 0.0, 0.0, 0.0, 0.0, 0.0, 0.0, 0.0, 0.0, 0.0, 0.0, 0.0, 0.0, 0.0, 0.0, 0.0, 0.0, 0.0, 0.0, 0.0, 0.0, 0.0, 0.0, 0.0, 0.0, 0.0, 0.0, 0.0, 0.0, 0.0, 0.0, 0.0, 0.0, 0.0, 0.0, 0.0, 0.0, 0.0, 0.0, 0.0, 0.0, 0.0, 0.0, 0.0, 0.0, 0.0, 0.0, 0.0, 0.0, 0.0, 0.0, 0.0, 0.0, 0.0, 0.0, 0.0, 0.0, 0.0, 0.0, 0.0, 0.0, 0.0, 0.0, 0.0, 0.0, 0.0, 0.0, 0.0, 0.0, 0.0, 0.0, 0.0, 0.0, 0.0, 0.0, 0.0, 0.0, 0.0, 0.0, 0.0, 0.0, 0.0, 0.0, 0.0, 0.0, 0.0, 0.0, 0.0, 0.0, 0.0, 0.0, 0.0, 0.0, 0.0, 0.0, 0.0, 0.0, 0.0, 0.0, 0.0, 0.0, 0.0, 0.0, 0.0, 0.0, 0.0, 0.0, 0.0, 0.0, 0.0, 0.0, 0.0, 0.0, 0.0, 0.0, 0.0, 0.0, 0.0, 0.0, 0.0, 0.0, 0.0, 0.0, 0.0, 0.0, 0.0, 0.0, 0.0, 0.0, 0.0, 0.0, 0.0, 0.0, 0.0, 0.0, 0.0, 0.0, 0.0, 0.0, 0.0, 0.0, 0.0, 0.0, 0.0, 0.0, 0.0, 0.0, 0.0, 0.0, 0.0, 0.0, 0.0, 0.0, 0.0, 0.0, 0.0, 0.0, 0.0, 0.0, 0.0, 0.0, 0.0, 0.0, 0.0, 0.0, 0.0, 0.0, 0.0, 0.0, 0.0, 0.0, 0.0, 0.0, 0.0, 0.0, 0.0, 0.0, 0.0, 0.0, 0.0, 0.0, 0.0, 0.0, 0.0, 0.0, 0.0, 0.0, 0.0, 0.0, 0.0, 0.0, 0.0, 0.0, 0.0, 0.0, 0.0, 0.0, 0.0, 0.0, 0.0, 0.0, 0.0, 0.0, 0.0, 0.0, 0.0, 0.0, 0.0, 0.0, 0.0, 0.0, 0.0, 0.0, 0.0, 0.0, 0.0, 0.0, 0.0, 0.0, 0.0, 0.0, 0.0, 0.0, 0.0, 0.0, 0.0, 0.0, 0.0, 0.0, 0.0, 0.0, 0.0, 0.0, 0.0, 0.0, 0.0, 0.0, 0.0, 0.0, 0.0, 0.0, 0.0, 0.0, 0.0, 0.0, 0.0, 0.0, 0.0, 0.0, 0.0, 0.0, 0.0, 0.0, 0.0, 0.0, 0.0, 0.0, 0.0, 0.0, 0.0, 0.0, 0.0, 0.0, 0.0, 0.0, 0.0, 0.0, 0.0, 0.0, 0.0, 0.0, 0.0, 0.0, 0.0, 0.0, 0.0, 0.0, 0.0, 0.0, 0.0, 0.0, 0.0, 0.0, 0.0, 0.0, 0.0, 0.0, 0.0, 0.0, 0.0, 0.0, 0.0, 0.0, 0.0, 0.0, 0.0, 0.0, 0.0, 0.0, 0.0, 0.0, 0.0, 0.0, 0.0, 0.0, 0.0, 0.0, 0.0, 0.0, 0.0, 0.0, 0.0, 0.0, 0.0, 0.0, 0.0, 0.0, 0.0, 0.0, 0.0, 0.0, 0.0, 0.0, 0.0, 0.0, 0.0])
me_circle.update()
me_circle_001 = bpy.data.meshes.new('Circle.001')
me_circle_001.from_pydata([(1.425e-16, 1.33, 0.6422), (-2.039e-09, 1.324, 0.6692), (-3.767e-09, 1.309, 0.6921), (-4.922e-09, 1.286, 0.7074), (-5.327e-09, 1.259, 0.7128), (-4.922e-09, 1.232, 0.7074), (-3.767e-09, 1.209, 0.6921), (-2.039e-09, 1.194, 0.6692), (1.425e-16, 1.189, 0.6422), (2.039e-09, 1.194, 0.6152), (3.767e-09, 1.209, 0.5923), (4.922e-09, 1.232, 0.577), (5.327e-09, 1.259, 0.5716), (4.922e-09, 1.286, 0.577), (3.767e-09, 1.309, 0.5923), (2.039e-09, 1.324, 0.6152), (1.425e-16, 1.33, 0.3137), (-2.039e-09, 1.324, 0.3408), (-3.767e-09, 1.309, 0.3636), (-4.922e-09, 1.286, 0.3789), (-5.327e-09, 1.259, 0.3843), (-4.922e-09, 1.232, 0.3789), (-3.767e-09, 1.209, 0.3636), (-2.039e-09, 1.194, 0.3408), (1.425e-16, 1.189, 0.3137), (2.039e-09, 1.194, 0.2867), (3.767e-09, 1.209, 0.2639), (4.922e-09, 1.232, 0.2486), (5.327e-09, 1.259, 0.2432), (4.922e-09, 1.286, 0.2486), (3.767e-09, 1.309, 0.2639), (2.039e-09, 1.324, 0.2867)], [], [(1, 2, 3, 4, 5, 6, 7, 8, 9, 10, 11, 12, 13, 14, 15, 0), (17, 18, 19, 20, 21, 22, 23, 24, 25, 26, 27, 28, 29, 30, 31, 16)])
me_circle_001.polygons.foreach_set('use_smooth', [True] * 2)
_uv = me_circle_001.uv_layers.new(name='UVMap')
_uv.uv.foreach_set('vector', [0.0, 0.0, 0.0, 0.0, 0.0, 0.0, 0.0, 0.0, 0.0, 0.0, 0.0, 0.0, 0.0, 0.0, 0.0, 0.0, 0.0, 0.0, 0.0, 0.0, 0.0, 0.0, 0.0, 0.0, 0.0, 0.0, 0.0, 0.0, 0.0, 0.0, 0.0, 0.0, 0.0, 0.0, 0.0, 0.0, 0.0, 0.0, 0.0, 0.0, 0.0, 0.0, 0.0, 0.0, 0.0, 0.0, 0.0, 0.0, 0.0, 0.0, 0.0, 0.0, 0.0, 0.0, 0.0, 0.0, 0.0, 0.0, 0.0, 0.0, 0.0, 0.0, 0.0, 0.0])
me_circle_001.update()
me_plane = bpy.data.meshes.new('Plane')
me_plane.from_pydata([(0.2377, 1.093, 0.6641), (0.2377, 0.9578, 0.5345), (0.2377, 1.223, 0.5288), (0.2377, 1.087, 0.3991), (0.1713, 1.107, 0.6773), (0.1713, 0.9436, 0.5211), (0.1713, 1.237, 0.5422), (0.1713, 1.073, 0.3859)], [], [(0, 1, 3, 2), (3, 1, 5, 7), (0, 2, 6, 4)])
me_plane.polygons.foreach_set('use_smooth', [True] * 3)
_k = set([(0, 2), (1, 3)])
me_plane.attributes.new('sharp_edge', 'BOOLEAN', 'EDGE').data.foreach_set('value', [ (min(e.vertices), max(e.vertices)) in _k for e in me_plane.edges])
_k = {(0, 2): 1.0, (1, 3): 1.0}
me_plane.attributes.new('crease_edge', 'FLOAT', 'EDGE').data.foreach_set('value', [_k.get((min(e.vertices), max(e.vertices)), 0.0) for e in me_plane.edges])
_uv = me_plane.uv_layers.new(name='UVMap')
_uv.uv.foreach_set('vector', [0.0, 0.0, 1.0, 0.0, 1.0, 1.0, 0.0, 1.0, 1.0, 1.0, 1.0, 0.0, 1.0, 0.0, 1.0, 1.0, 0.0, 0.0, 0.0, 1.0, 0.0, 1.0, 0.0, 0.0])
me_plane.update()
me_cube_002 = bpy.data.meshes.new('Cube.002')
me_cube_002.from_pydata([(0.215, -0.4922, 0.3174), (0.215, -0.4371, 0.2409), (0.291, -0.4137, 0.3159), (0.1627, -0.1942, 1.141), (0.1627, -0.2131, 1.061), (0.2387, -0.1291, 1.084), (0.215, 0.5424, 1.342), (0.291, 0.6038, 1.283), (0.215, 0.6775, 1.326), (0.215, 1.177, 1.025), (0.215, 1.187, 1.086), (0.291, 1.068, 1.074), (0.215, 1.038, 0.9874), (0.291, 0.9276, 1.036), (0.215, 0.9075, 0.9175), (0.291, 0.5917, 0.6226), (0.215, 0.6893, 0.536), (0.215, 0.7109, 0.6757), (0.215, 0.6487, 0.4709), (0.291, 0.6724, 0.2679), (0.215, 0.6927, 0.2623), (0.215, -0.3608, 0.6135), (0.291, -0.2735, 0.643), (0.215, -0.2814, 0.7349), (0.215, -0.1543, 0.8913), (0.291, 0.01627, 0.9331), (0.215, -0.1483, 0.9942), (0.215, 0.8507, 0.8675), (0.291, 0.7343, 0.8662), (0.215, 0.7553, 0.7517), (-0.215, -0.4371, 0.2409), (-0.215, -0.4922, 0.3174), (-0.291, -0.4137, 0.3159), (-0.215, -0.1942, 1.141), (-0.291, -0.1291, 1.084), (-0.215, -0.2131, 1.061), (-0.215, 0.5424, 1.342), (-0.215, 0.6775, 1.326), (-0.291, 0.6038, 1.283), (-0.215, 1.177, 1.025), (-0.291, 1.068, 1.074), (-0.215, 1.187, 1.086), (-0.215, 1.038, 0.9874), (-0.215, 0.9075, 0.9175), (-0.291, 0.9276, 1.036), (-0.215, 0.7109, 0.6757), (-0.215, 0.6893, 0.536), (-0.291, 0.5917, 0.6226), (-0.215, 0.6927, 0.191), (-0.291, 0.6724, 0.2679), (-0.215, 0.6487, 0.4709), (-0.291, -0.3162, 0.6598), (-0.215, -0.3608, 0.6135), (-0.215, -0.3241, 0.7517), (-0.291, 0.01627, 0.9331), (-0.215, -0.1543, 0.8913), (-0.215, -0.1483, 0.9942), (-0.215, 0.8507, 0.8675), (-0.215, 0.7553, 0.7517), (-0.291, 0.7343, 0.8662)], [], [(57, 43, 14, 27), (50, 46, 16, 18), (55, 53, 23, 24), (45, 58, 29, 17), (52, 31, 0, 21), (36, 33, 3, 6), (34, 38, 40, 44, 59, 47, 49, 32, 51, 54), (41, 37, 8, 10), (42, 39, 9, 12), (35, 56, 26, 4), (30, 48, 20, 1), (0, 1, 2), (3, 4, 5), (6, 7, 8), (9, 10, 11), (12, 13, 14), (15, 16, 17), (18, 19, 20), (21, 22, 23), (24, 25, 26), (27, 28, 29), (30, 31, 32), (33, 34, 35), (36, 37, 38), (39, 40, 41), (42, 43, 44), (45, 46, 47), (48, 49, 50), (51, 52, 53), (54, 55, 56), (57, 58, 59), (6, 3, 5, 7), (2, 22, 21, 0), (11, 13, 12, 9), (13, 28, 27, 14), (15, 19, 18, 16), (19, 2, 1, 20), (7, 11, 10, 8), (45, 17, 16, 46), (22, 25, 24, 23), (50, 18, 20, 48), (25, 5, 4, 26), (28, 15, 17, 29), (30, 1, 0, 31), (38, 34, 33, 36), (31, 52, 51, 32), (39, 42, 44, 40), (43, 57, 59, 44), (46, 50, 49, 47), (48, 30, 32, 49), (37, 41, 40, 38), (52, 21, 23, 53), (53, 55, 54, 51), (55, 24, 26, 56), (56, 35, 34, 54), (58, 45, 47, 59), (3, 33, 35, 4), (57, 27, 29, 58), (42, 12, 14, 43), (41, 10, 9, 39), (36, 6, 8, 37), (5, 25, 22, 2, 19, 15, 28, 13, 11, 7)])
_uv = me_cube_002.uv_layers.new(name='UVMap')
_uv.uv.foreach_set('vector', [0.0, 0.0, 0.0, 0.0, 0.0, 0.0, 0.0, 0.0, 0.0, 0.0, 0.0, 0.0, 0.0, 0.0, 0.0, 0.0, 0.0, 0.0, 0.0, 0.0, 0.0, 0.0, 0.0, 0.0, 0.0, 0.0, 0.0, 0.0, 0.0, 0.0, 0.0, 0.0, 0.0, 0.0, 0.0, 0.0, 0.0, 0.0, 0.0, 0.0, 0.0, 0.0, 0.0, 0.0, 0.0, 0.0, 0.0, 0.0, 0.0, 0.0, 0.0, 0.0, 0.0, 0.0, 0.0, 0.0, 0.0, 0.0, 0.0, 0.0, 0.0, 0.0, 0.0, 0.0, 0.0, 0.0, 0.0, 0.0, 0.0, 0.0, 0.0, 0.0, 0.0, 0.0, 0.0, 0.0, 0.0, 0.0, 0.0, 0.0, 0.0, 0.0, 0.0, 0.0, 0.0, 0.0, 0.0, 0.0, 0.0, 0.0, 0.0, 0.0, 0.0, 0.0, 0.0, 0.0, 0.0, 0.0, 0.0, 0.0, 0.0, 0.0, 0.0, 0.0, 0.0, 0.0, 0.0, 0.0, 0.0, 0.0, 0.0, 0.0, 0.0, 0.0, 0.0, 0.0, 0.0, 0.0, 0.0, 0.0, 0.0, 0.0, 0.0, 0.0, 0.0, 0.0, 0.0, 0.0, 0.0, 0.0, 0.0, 0.0, 0.0, 0.0, 0.0, 0.0, 0.0, 0.0, 0.0, 0.0, 0.0, 0.0, 0.0, 0.0, 0.0, 0.0, 0.0, 0.0, 0.0, 0.0, 0.0, 0.0, 0.0, 0.0, 0.0, 0.0, 0.0, 0.0, 0.0, 0.0, 0.0, 0.0, 0.0, 0.0, 0.0, 0.0, 0.0, 0.0, 0.0, 0.0, 0.0, 0.0, 0.0, 0.0, 0.0, 0.0, 0.0, 0.0, 0.0, 0.0, 0.0, 0.0, 0.0, 0.0, 0.0, 0.0, 0.0, 0.0, 0.0, 0.0, 0.0, 0.0, 0.0, 0.0, 0.0, 0.0, 0.0, 0.0, 0.0, 0.0, 0.0, 0.0, 0.0, 0.0, 0.0, 0.0, 0.0, 0.0, 0.0, 0.0, 0.0, 0.0, 0.0, 0.0, 0.0, 0.0, 0.0, 0.0, 0.0, 0.0, 0.0, 0.0, 0.0, 0.0, 0.0, 0.0, 0.0, 0.0, 0.0, 0.0, 0.0, 0.0, 0.0, 0.0, 0.0, 0.0, 0.0, 0.0, 0.0, 0.0, 0.0, 0.0, 0.0, 0.0, 0.0, 0.0, 0.0, 0.0, 0.0, 0.0, 0.0, 0.0, 0.0, 0.0, 0.0, 0.0, 0.0, 0.0, 0.0, 0.0, 0.0, 0.0, 0.0, 0.0, 0.0, 0.0, 0.0, 0.0, 0.0, 0.0, 0.0, 0.0, 0.0, 0.0, 0.0, 0.0, 0.0, 0.0, 0.0, 0.0, 0.0, 0.0, 0.0, 0.0, 0.0, 0.0, 0.0, 0.0, 0.0, 0.0, 0.0, 0.0, 0.0, 0.0, 0.0, 0.0, 0.0, 0.0, 0.0, 0.0, 0.0, 0.0, 0.0, 0.0, 0.0, 0.0, 0.0, 0.0, 0.0, 0.0, 0.0, 0.0, 0.0, 0.0, 0.0, 0.0, 0.0, 0.0, 0.0, 0.0, 0.0, 0.0, 0.0, 0.0, 0.0, 0.0, 0.0, 0.0, 0.0, 0.0, 0.0, 0.0, 0.0, 0.0, 0.0, 0.0, 0.0, 0.0, 0.0, 0.0, 0.0, 0.0, 0.0, 0.0, 0.0, 0.0, 0.0, 0.0, 0.0, 0.0, 0.0, 0.0, 0.0, 0.0, 0.0, 0.0, 0.0, 0.0, 0.0, 0.0, 0.0, 0.0, 0.0, 0.0, 0.0, 0.0, 0.0, 0.0, 0.0, 0.0, 0.0, 0.0, 0.0, 0.0, 0.0, 0.0, 0.0, 0.0, 0.0, 0.0, 0.0, 0.0, 0.0, 0.0, 0.0, 0.0, 0.0, 0.0, 0.0, 0.0, 0.0, 0.0, 0.0, 0.0, 0.0, 0.0, 0.0, 0.0, 0.0, 0.0, 0.0, 0.0, 0.0, 0.0, 0.0, 0.0, 0.0, 0.0, 0.0, 0.0, 0.0, 0.0, 0.0, 0.0, 0.0, 0.0, 0.0, 0.0, 0.0, 0.0, 0.0, 0.0, 0.0, 0.0, 0.0, 0.0, 0.0, 0.0, 0.0, 0.0, 0.0, 0.0, 0.0, 0.0, 0.0, 0.0, 0.0, 0.0, 0.0, 0.0, 0.0, 0.0, 0.0, 0.0, 0.0, 0.0, 0.0, 0.0, 0.0, 0.0, 0.0, 0.0, 0.0, 0.0, 0.0, 0.0, 0.0, 0.0, 0.0, 0.0, 0.0, 0.0, 0.0, 0.0, 0.0, 0.0, 0.0, 0.0, 0.0, 0.0, 0.0, 0.0, 0.0, 0.0, 0.0, 0.0, 0.0, 0.0, 0.0, 0.0])
me_cube_002.update()
me_cutter = bpy.data.meshes.new('Cutter')
me_cutter.from_pydata([(0.1759, 0.4865, 0.2985), (-0.174, 0.3927, 0.2985), (-0.5156, 0.09179, 0.2985), (-0.384, -0.4865, 0.2985), (0.5156, -0.4865, 0.2985), (0.1759, 0.4865, -0.2985), (-0.174, 0.3927, -0.2985), (-0.5156, 0.09179, -0.2985), (-0.384, -0.4865, -0.2985), (0.5156, -0.4865, -0.2985)], [], [(0, 1, 2, 3, 4), (5, 9, 8, 7, 6), (3, 8, 9, 4), (1, 6, 7, 2), (4, 9, 5, 0), (2, 7, 8, 3), (0, 5, 6, 1)])
me_cutter.polygons.foreach_set('use_smooth', [True] * 7)
me_cutter.update()
me_cutter_001 = bpy.data.meshes.new('Cutter.001')
me_cutter_001.from_pydata([(0.1, 0.2185, 0.2985), (0.1081, 0.215, 0.2985), (0.2728, 0.05036, 0.2985), (-0.02501, -0.2185, 0.2985), (-0.2728, -0.07548, 0.2985), (0.1, 0.2185, -0.2985), (0.1081, 0.215, -0.2985), (0.2728, 0.05036, -0.2985), (-0.02501, -0.2185, -0.2985), (-0.2728, -0.07548, -0.2985)], [], [(0, 4, 3, 2, 1), (5, 6, 7, 8, 9), (4, 0, 5, 9), (2, 3, 8, 7), (0, 1, 6, 5), (3, 4, 9, 8), (1, 2, 7, 6)])
me_cutter_001.polygons.foreach_set('use_smooth', [True] * 7)
me_cutter_001.update()
me_cutter_002 = bpy.data.meshes.new('Cutter.002')
me_cutter_002.from_pydata([(0.1612, 0.2077, 0.4731), (0.1653, 0.2016, 0.4731), (0.3385, 0.02846, 0.4731), (0.1338, -0.1222, 0.4731), (0.1338, -0.2077, 0.4731), (-0.3385, -0.2077, 0.4731), (0.1612, 0.2077, -0.4731), (0.1653, 0.2016, -0.4731), (0.3385, 0.02846, -0.4731), (0.1338, -0.1222, -0.4731), (0.1338, -0.2077, -0.4731), (-0.3385, -0.2077, -0.4731)], [], [(0, 5, 4, 3, 2, 1), (6, 7, 8, 9, 10, 11), (3, 4, 10, 9), (1, 2, 8, 7), (4, 5, 11, 10), (2, 3, 9, 8), (0, 1, 7, 6), (5, 0, 6, 11)])
me_cutter_002.polygons.foreach_set('use_smooth', [True] * 8)
me_cutter_002.update()
me_cutter_005 = bpy.data.meshes.new('Cutter.005')
me_cutter_005.from_pydata([(3.048e-10, 0.3073, -0.1644), (-0.05996, 0.3014, -0.1644), (-0.1176, 0.284, -0.1644), (-0.1708, 0.2555, -0.1644), (-0.2173, 0.2173, -0.1644), (-0.2555, 0.1708, -0.1644), (-0.284, 0.1176, -0.1644), (-0.3014, 0.05996, -0.1644), (-0.3073, 0.0, -0.1644), (-0.3014, -0.05996, -0.1644), (-0.284, -0.1176, -0.1644), (-0.2555, -0.1708, -0.1644), (-0.2173, -0.2173, -0.1644), (-0.1708, -0.2555, -0.1644), (-0.1176, -0.284, -0.1644), (-0.05996, -0.3014, -0.1644), (3.048e-10, -0.3073, -0.1644), (0.05996, -0.3014, -0.1644), (0.1176, -0.284, -0.1644), (0.1708, -0.2555, -0.1644), (0.2173, -0.2173, -0.1644), (0.2555, -0.1708, -0.1644), (0.284, -0.1176, -0.1644), (0.3014, -0.05996, -0.1644), (0.3073, 0.0, -0.1644), (0.3014, 0.05996, -0.1644), (0.284, 0.1176, -0.1644), (0.2555, 0.1708, -0.1644), (0.2173, 0.2173, -0.1644), (0.1708, 0.2555, -0.1644), (0.1176, 0.284, -0.1644), (0.05996, 0.3014, -0.1644), (3.048e-10, 0.3073, 0.1644), (-0.05996, 0.3014, 0.1644), (-0.1176, 0.284, 0.1644), (-0.1708, 0.2555, 0.1644), (-0.2173, 0.2173, 0.1644), (-0.2555, 0.1708, 0.1644), (-0.284, 0.1176, 0.1644), (-0.3014, 0.05996, 0.1644), (-0.3073, 0.0, 0.1644), (-0.3014, -0.05996, 0.1644), (-0.284, -0.1176, 0.1644), (-0.2555, -0.1708, 0.1644), (-0.2173, -0.2173, 0.1644), (-0.1708, -0.2555, 0.1644), (-0.1176, -0.284, 0.1644), (-0.05996, -0.3014, 0.1644), (3.048e-10, -0.3073, 0.1644), (0.05996, -0.3014, 0.1644), (0.1176, -0.284, 0.1644), (0.1708, -0.2555, 0.1644), (0.2173, -0.2173, 0.1644), (0.2555, -0.1708, 0.1644), (0.284, -0.1176, 0.1644), (0.3014, -0.05996, 0.1644), (0.3073, 0.0, 0.1644), (0.3014, 0.05996, 0.1644), (0.284, 0.1176, 0.1644), (0.2555, 0.1708, 0.1644), (0.2173, 0.2173, 0.1644), (0.1708, 0.2555, 0.1644), (0.1176, 0.284, 0.1644), (0.05996, 0.3014, 0.1644)], [], [(32, 63, 31, 0), (35, 34, 2, 3), (62, 61, 29, 30), (61, 60, 28, 29), (60, 59, 27, 28), (59, 58, 26, 27), (58, 57, 25, 26), (57, 56, 24, 25), (56, 55, 23, 24), (55, 54, 22, 23), (54, 53, 21, 22), (53, 52, 20, 21), (52, 51, 19, 20), (51, 50, 18, 19), (50, 49, 17, 18), (49, 48, 16, 17), (48, 47, 15, 16), (47, 46, 14, 15), (46, 45, 13, 14), (45, 44, 12, 13), (44, 43, 11, 12), (43, 42, 10, 11), (42, 41, 9, 10), (41, 40, 8, 9), (40, 39, 7, 8), (39, 38, 6, 7), (38, 37, 5, 6), (37, 36, 4, 5), (36, 35, 3, 4), (33, 32, 0, 1), (34, 33, 1, 2), (63, 62, 30, 31), (0, 31, 30, 29, 28, 27, 26, 25, 24, 23, 22, 21, 20, 19, 18, 17, 16, 15, 14, 13, 12, 11, 10, 9, 8, 7, 6, 5, 4, 3, 2, 1), (62, 63, 32, 33, 34, 35, 36, 37, 38, 39, 40, 41, 42, 43, 44, 45, 46, 47, 48, 49, 50, 51, 52, 53, 54, 55, 56, 57, 58, 59, 60, 61)])
me_cutter_005.polygons.foreach_set('use_smooth', [True] * 34)
me_cutter_005.update()
me_cutter_004 = bpy.data.meshes.new('Cutter.004')
me_cutter_004.from_pydata([(-0.6384, -0.1922, -0.2377), (-0.6384, -0.1922, 0.2377), (-0.6384, 0.1922, -0.2377), (-0.6384, 0.1922, 0.2377), (0.6384, -0.1922, -0.2377), (0.6384, -0.1922, 0.2377), (0.6384, 0.1922, -0.2377), (0.6384, 0.1922, 0.2377)], [], [(0, 1, 3, 2), (2, 3, 7, 6), (6, 7, 5, 4), (4, 5, 1, 0), (2, 6, 4, 0), (7, 3, 1, 5)])
me_cutter_004.polygons.foreach_set('use_smooth', [True] * 6)
me_cutter_004.update()
me_cutter_003 = bpy.data.meshes.new('Cutter.003')
me_cutter_003.from_pydata([(0.09312, -0.1339, 0.1061), (0.09312, 0.08698, 0.1061), (0.03719, 0.1339, 0.1061), (-0.06968, 0.1339, 0.1061), (-0.09312, -0.1339, 0.1061), (0.09312, -0.1339, -0.1061), (0.09312, 0.08698, -0.1061), (0.03719, 0.1339, -0.1061), (-0.06968, 0.1339, -0.1061), (-0.09312, -0.1339, -0.1061)], [], [(0, 1, 2, 3, 4), (5, 9, 8, 7, 6), (3, 8, 9, 4), (1, 6, 7, 2), (4, 9, 5, 0), (2, 7, 8, 3), (0, 5, 6, 1)])
me_cutter_003.polygons.foreach_set('use_smooth', [True] * 7)
me_cutter_003.update()
me_cutter_006 = bpy.data.meshes.new('Cutter.006')
me_cutter_006.from_pydata([(-0.04242, -0.1698, -0.108), (0.04242, -0.1699, -0.108), (0.04242, 0.09154, -0.108), (-0.0109, 0.1449, -0.108), (-0.04242, 0.1449, -0.108), (-0.04242, -0.1698, 0.108), (0.04242, -0.1699, 0.108), (0.04242, 0.09154, 0.108), (-0.0109, 0.1449, 0.108), (-0.04242, 0.1449, 0.108)], [], [(8, 7, 2, 3), (9, 5, 6, 7, 8), (6, 5, 0, 1), (5, 9, 4, 0), (7, 6, 1, 2), (9, 8, 3, 4), (4, 3, 2, 1, 0)])
me_cutter_006.polygons.foreach_set('use_smooth', [True] * 7)
me_cutter_006.update()
me_cylinder_002 = bpy.data.meshes.new('Cylinder.002')
me_cylinder_002.from_pydata([(-2.885e-08, 0.4803, -0.1553), (-1.446e-08, 0.4803, 0.1553), (0.0937, 0.4711, -0.1553), (0.0937, 0.4711, 0.1553), (0.1838, 0.4438, -0.1553), (0.1838, 0.4438, 0.1553), (0.2668, 0.3994, -0.1553), (0.2668, 0.3994, 0.1553), (0.3396, 0.3396, -0.1553), (0.3396, 0.3396, 0.1553), (0.3994, 0.2668, -0.1553), (0.3994, 0.2668, 0.1553), (0.4438, 0.1838, -0.1553), (0.4438, 0.1838, 0.1553), (0.4711, 0.0937, -0.1553), (0.4711, 0.0937, 0.1553), (0.4803, -7.451e-09, -0.1553), (0.4803, -7.451e-09, 0.1553), (0.4711, -0.0937, -0.1553), (0.4711, -0.0937, 0.1553), (0.4438, -0.1838, -0.1553), (0.4438, -0.1838, 0.1553), (0.3994, -0.2668, -0.1553), (0.3994, -0.2668, 0.1553), (0.3396, -0.3396, -0.1553), (0.3396, -0.3396, 0.1553), (0.2668, -0.3994, -0.1553), (0.2668, -0.3994, 0.1553), (0.1838, -0.4438, -0.1553), (0.1838, -0.4438, 0.1553), (0.0937, -0.4711, -0.1553), (0.0937, -0.4711, 0.1553), (-2.885e-08, -0.4803, -0.1553), (-1.446e-08, -0.4803, 0.1553), (-0.09371, -0.4711, -0.1553), (-0.0937, -0.4711, 0.1553), (-0.1838, -0.4438, -0.1553), (-0.1838, -0.4438, 0.1553), (-0.2668, -0.3994, -0.1553), (-0.2668, -0.3994, 0.1553), (-0.3396, -0.3396, -0.1553), (-0.3396, -0.3396, 0.1553), (-0.3994, -0.2668, -0.1553), (-0.3994, -0.2668, 0.1553), (-0.4438, -0.1838, -0.1553), (-0.4438, -0.1838, 0.1553), (-0.4711, -0.0937, -0.1553), (-0.4711, -0.0937, 0.1553), (-0.4803, -7.451e-09, -0.1553), (-0.4803, -7.451e-09, 0.1553), (-0.4711, 0.0937, -0.1553), (-0.4711, 0.0937, 0.1553), (-0.4438, 0.1838, -0.1553), (-0.4438, 0.1838, 0.1553), (-0.3994, 0.2668, -0.1553), (-0.3994, 0.2668, 0.1553), (-0.3396, 0.3396, -0.1553), (-0.3396, 0.3396, 0.1553), (-0.2668, 0.3994, -0.1553), (-0.2668, 0.3994, 0.1553), (-0.1838, 0.4438, -0.1553), (-0.1838, 0.4438, 0.1553), (-0.09371, 0.4711, -0.1553), (-0.0937, 0.4711, 0.1553)], [], [(0, 1, 3, 2), (2, 3, 5, 4), (4, 5, 7, 6), (6, 7, 9, 8), (8, 9, 11, 10), (10, 11, 13, 12), (12, 13, 15, 14), (14, 15, 17, 16), (16, 17, 19, 18), (18, 19, 21, 20), (20, 21, 23, 22), (22, 23, 25, 24), (24, 25, 27, 26), (26, 27, 29, 28), (28, 29, 31, 30), (30, 31, 33, 32), (32, 33, 35, 34), (34, 35, 37, 36), (36, 37, 39, 38), (38, 39, 41, 40), (40, 41, 43, 42), (42, 43, 45, 44), (44, 45, 47, 46), (46, 47, 49, 48), (48, 49, 51, 50), (50, 51, 53, 52), (52, 53, 55, 54), (54, 55, 57, 56), (56, 57, 59, 58), (58, 59, 61, 60), (3, 1, 63, 61, 59, 57, 55, 53, 51, 49, 47, 45, 43, 41, 39, 37, 35, 33, 31, 29, 27, 25, 23, 21, 19, 17, 15, 13, 11, 9, 7, 5), (60, 61, 63, 62), (62, 63, 1, 0), (0, 2, 4, 6, 8, 10, 12, 14, 16, 18, 20, 22, 24, 26, 28, 30, 32, 34, 36, 38, 40, 42, 44, 46, 48, 50, 52, 54, 56, 58, 60, 62)])
me_cylinder_002.polygons.foreach_set('use_smooth', [True] * 34)
_k = set([(0, 2), (0, 62), (1, 3), (1, 63), (2, 4), (3, 5), (4, 6), (5, 7), (6, 8), (7, 9), (8, 10), (9, 11), (10, 12), (11, 13), (12, 14), (13, 15), (14, 16), (15, 17), (16, 18), (17, 19), (18, 20), (19, 21), (20, 22), (21, 23), (22, 24), (23, 25), (24, 26), (25, 27), (26, 28), (27, 29), (28, 30), (29, 31), (30, 32), (31, 33), (32, 34), (33, 35), (34, 36), (35, 37), (36, 38), (37, 39), (38, 40), (39, 41), (40, 42), (41, 43), (42, 44), (43, 45), (44, 46), (45, 47), (46, 48), (47, 49), (48, 50), (49, 51), (50, 52), (51, 53), (52, 54), (53, 55), (54, 56), (55, 57), (56, 58), (57, 59), (58, 60), (59, 61), (60, 62), (61, 63)])
me_cylinder_002.attributes.new('sharp_edge', 'BOOLEAN', 'EDGE').data.foreach_set('value', [ (min(e.vertices), max(e.vertices)) in _k for e in me_cylinder_002.edges])
_k = {(0, 2): 1.0, (1, 3): 1.0, (2, 4): 1.0, (3, 5): 1.0, (4, 6): 1.0, (5, 7): 1.0, (6, 8): 1.0, (7, 9): 1.0, (8, 10): 1.0, (9, 11): 1.0, (10, 12): 1.0, (11, 13): 1.0, (12, 14): 1.0, (13, 15): 1.0, (14, 16): 1.0, (15, 17): 1.0, (16, 18): 1.0, (17, 19): 1.0, (18, 20): 1.0, (19, 21): 1.0, (20, 22): 1.0, (21, 23): 1.0, (22, 24): 1.0, (23, 25): 1.0, (24, 26): 1.0, (25, 27): 1.0, (26, 28): 1.0, (27, 29): 1.0, (28, 30): 1.0, (29, 31): 1.0, (30, 32): 1.0, (31, 33): 1.0, (32, 34): 1.0, (33, 35): 1.0, (34, 36): 1.0, (35, 37): 1.0, (36, 38): 1.0, (37, 39): 1.0, (38, 40): 1.0, (39, 41): 1.0, (40, 42): 1.0, (41, 43): 1.0, (42, 44): 1.0, (43, 45): 1.0, (44, 46): 1.0, (45, 47): 1.0, (46, 48): 1.0, (47, 49): 1.0, (48, 50): 1.0, (49, 51): 1.0, (50, 52): 1.0, (51, 53): 1.0, (52, 54): 1.0, (53, 55): 1.0, (54, 56): 1.0, (55, 57): 1.0, (56, 58): 1.0, (57, 59): 1.0, (58, 60): 1.0, (59, 61): 1.0, (60, 62): 1.0, (61, 63): 1.0, (0, 62): 1.0, (1, 63): 1.0}
me_cylinder_002.attributes.new('crease_edge', 'FLOAT', 'EDGE').data.foreach_set('value', [_k.get((min(e.vertices), max(e.vertices)), 0.0) for e in me_cylinder_002.edges])
_uv = me_cylinder_002.uv_layers.new(name='UVMap')
_uv.uv.foreach_set('vector', [1.0, 0.5, 1.0, 1.0, 0.9688, 1.0, 0.9688, 0.5, 0.9688, 0.5, 0.9688, 1.0, 0.9375, 1.0, 0.9375, 0.5, 0.9375, 0.5, 0.9375, 1.0, 0.9062, 1.0, 0.9062, 0.5, 0.9062, 0.5, 0.9062, 1.0, 0.875, 1.0, 0.875, 0.5, 0.875, 0.5, 0.875, 1.0, 0.8438, 1.0, 0.8438, 0.5, 0.8438, 0.5, 0.8438, 1.0, 0.8125, 1.0, 0.8125, 0.5, 0.8125, 0.5, 0.8125, 1.0, 0.7812, 1.0, 0.7812, 0.5, 0.7812, 0.5, 0.7812, 1.0, 0.75, 1.0, 0.75, 0.5, 0.75, 0.5, 0.75, 1.0, 0.7188, 1.0, 0.7188, 0.5, 0.7188, 0.5, 0.7188, 1.0, 0.6875, 1.0, 0.6875, 0.5, 0.6875, 0.5, 0.6875, 1.0, 0.6562, 1.0, 0.6562, 0.5, 0.6562, 0.5, 0.6562, 1.0, 0.625, 1.0, 0.625, 0.5, 0.625, 0.5, 0.625, 1.0, 0.5938, 1.0, 0.5938, 0.5, 0.5938, 0.5, 0.5938, 1.0, 0.5625, 1.0, 0.5625, 0.5, 0.5625, 0.5, 0.5625, 1.0, 0.5312, 1.0, 0.5312, 0.5, 0.5312, 0.5, 0.5312, 1.0, 0.5, 1.0, 0.5, 0.5, 0.5, 0.5, 0.5, 1.0, 0.4688, 1.0, 0.4688, 0.5, 0.4688, 0.5, 0.4688, 1.0, 0.4375, 1.0, 0.4375, 0.5, 0.4375, 0.5, 0.4375, 1.0, 0.4062, 1.0, 0.4062, 0.5, 0.4062, 0.5, 0.4062, 1.0, 0.375, 1.0, 0.375, 0.5, 0.375, 0.5, 0.375, 1.0, 0.3438, 1.0, 0.3438, 0.5, 0.3438, 0.5, 0.3438, 1.0, 0.3125, 1.0, 0.3125, 0.5, 0.3125, 0.5, 0.3125, 1.0, 0.2812, 1.0, 0.2812, 0.5, 0.2812, 0.5, 0.2812, 1.0, 0.25, 1.0, 0.25, 0.5, 0.25, 0.5, 0.25, 1.0, 0.2188, 1.0, 0.2188, 0.5, 0.2188, 0.5, 0.2188, 1.0, 0.1875, 1.0, 0.1875, 0.5, 0.1875, 0.5, 0.1875, 1.0, 0.1562, 1.0, 0.1562, 0.5, 0.1562, 0.5, 0.1562, 1.0, 0.125, 1.0, 0.125, 0.5, 0.125, 0.5, 0.125, 1.0, 0.09375, 1.0, 0.09375, 0.5, 0.09375, 0.5, 0.09375, 1.0, 0.0625, 1.0, 0.0625, 0.5, 0.2968, 0.4854, 0.25, 0.49, 0.2032, 0.4854, 0.1582, 0.4717, 0.1167, 0.4496, 0.08029, 0.4197, 0.05045, 0.3833, 0.02827, 0.3418, 0.01461, 0.2968, 0.01, 0.25, 0.01461, 0.2032, 0.02827, 0.1582, 0.05045, 0.1167, 0.08029, 0.08029, 0.1167, 0.05045, 0.1582, 0.02827, 0.2032, 0.01461, 0.25, 0.01, 0.2968, 0.01461, 0.3418, 0.02827, 0.3833, 0.05045, 0.4197, 0.08029, 0.4496, 0.1167, 0.4717, 0.1582, 0.4854, 0.2032, 0.49, 0.25, 0.4854, 0.2968, 0.4717, 0.3418, 0.4496, 0.3833, 0.4197, 0.4197, 0.3833, 0.4496, 0.3418, 0.4717, 0.0625, 0.5, 0.0625, 1.0, 0.03125, 1.0, 0.03125, 0.5, 0.03125, 0.5, 0.03125, 1.0, 0.0, 1.0, 0.0, 0.5, 0.75, 0.49, 0.7968, 0.4854, 0.8418, 0.4717, 0.8833, 0.4496, 0.9197, 0.4197, 0.9496, 0.3833, 0.9717, 0.3418, 0.9854, 0.2968, 0.99, 0.25, 0.9854, 0.2032, 0.9717, 0.1582, 0.9496, 0.1167, 0.9197, 0.08029, 0.8833, 0.05045, 0.8418, 0.02827, 0.7968, 0.01461, 0.75, 0.01, 0.7032, 0.01461, 0.6582, 0.02827, 0.6167, 0.05045, 0.5803, 0.08029, 0.5504, 0.1167, 0.5283, 0.1582, 0.5146, 0.2032, 0.51, 0.25, 0.5146, 0.2968, 0.5283, 0.3418, 0.5504, 0.3833, 0.5803, 0.4197, 0.6167, 0.4496, 0.6582, 0.4717, 0.7032, 0.4854])
me_cylinder_002.update()

# ---- objects
ob_empty_008 = bpy.data.objects.new('Empty.008', None)
ob_cube = bpy.data.objects.new('Cube', me_cube_001)
ob_cube_001 = bpy.data.objects.new('Cube.001', me_cube_007)
ob_cylinder = bpy.data.objects.new('Cylinder', me_cylinder)
ob_cube_002 = bpy.data.objects.new('Cube.002', me_cube)
ob_wheel = bpy.data.objects.new('wheel', me_cylinder_001)
ob_empty_007 = bpy.data.objects.new('Empty.007', None)
ob_cylinder_002 = bpy.data.objects.new('Cylinder.002', me_cylinder)
ob_circle = bpy.data.objects.new('Circle', me_circle)
ob_circle_001 = bpy.data.objects.new('Circle.001', me_circle_001)
ob_plane = bpy.data.objects.new('Plane', me_plane)
ob_cube_003 = bpy.data.objects.new('Cube.003', me_cube_002)
ob_empty = bpy.data.objects.new('Empty', None)
ob_empty_001 = bpy.data.objects.new('Empty.001', None)
ob_empty_002 = bpy.data.objects.new('Empty.002', None)
ob_empty_003 = bpy.data.objects.new('Empty.003', None)
ob_empty_004 = bpy.data.objects.new('Empty.004', None)
ob_empty_005 = bpy.data.objects.new('Empty.005', None)
ob_empty_006 = bpy.data.objects.new('Empty.006', None)
ob_cutter = bpy.data.objects.new('Cutter', me_cutter)
ob_cutter_001 = bpy.data.objects.new('Cutter.001', me_cutter_001)
ob_cutter_002 = bpy.data.objects.new('Cutter.002', me_cutter_002)
ob_cutter_005 = bpy.data.objects.new('Cutter.005', me_cutter_005)
ob_cutter_004 = bpy.data.objects.new('Cutter.004', me_cutter_004)
ob_cutter_003 = bpy.data.objects.new('Cutter.003', me_cutter_003)
ob_cutter_006 = bpy.data.objects.new('Cutter.006', me_cutter_006)
ob_wheel_001 = bpy.data.objects.new('wheel.001', me_cylinder_002)

# ---- transforms, parenting, visibility, modifiers, constraints
ob_empty_008.location = (1.741e-15, 1.259, 0.4796)
ob_empty_008.rotation_euler = (-0.3926, -8.496e-17, 1.69e-17)
ob_empty_008.empty_display_size = 0.3
ob_cube.location = (0.0, 0.0, -0.09409)
_m = ob_cube.modifiers.new('Hops_Mirror', 'MIRROR')
_m.use_bisect_axis = (True, False, False)
_m.use_clip = True
_m = ob_cube.modifiers.new('Subdivision', 'SUBSURF')
_m.levels = 2
_m.show_only_control_edges = False
_m = ob_cube.modifiers.new('Auto Smooth', 'NODES')
_m.node_group = ng_auto_smooth
_gi = [s.identifier for s in ng_auto_smooth.interface.items_tree if s.item_type == 'SOCKET' and s.in_out == 'INPUT']
_m[_gi[1]] = 0.5236  # Angle
ob_cube_001.location = (0.0, 0.0, 0.0)
ob_cube_001.show_all_edges = True
_vg = ob_cube_001.vertex_groups.new(name='HardOps')
_m = ob_cube_001.modifiers.new('Subdivision', 'SUBSURF')
_m.levels = 2
_m = ob_cube_001.modifiers.new('Solidify', 'SOLIDIFY')
_m.thickness = 0.064
_m.use_even_offset = True
_m = ob_cube_001.modifiers.new('Boolean.001', 'BOOLEAN')
_m.object = ob_cutter_004
_m.solver = 'FAST'
_m = ob_cube_001.modifiers.new('Bevel', 'BEVEL')
_m.width = 0.01
_m.width_pct = 0.01
_m.limit_method = 'WEIGHT'
_m = ob_cube_001.modifiers.new('Auto Smooth', 'NODES')
_m.node_group = ng_auto_smooth
_gi = [s.identifier for s in ng_auto_smooth.interface.items_tree if s.item_type == 'SOCKET' and s.in_out == 'INPUT']
_m[_gi[1]] = 0.5236  # Angle
ob_cylinder.location = (0.1712, 0.9818, 0.7005)
ob_cylinder.rotation_euler = (0.7637, 1.536e-16, 6.167e-17)
_vg = ob_cylinder.vertex_groups.new(name='HardOps')
_vg.add([0, 2, 4, 6, 8, 10, 12, 14, 16, 18, 20, 22, 24, 26, 28, 30], 1.0, 'REPLACE')
_m = ob_cylinder.modifiers.new('Hops_Mirror', 'MIRROR')
_m.use_bisect_axis = (True, False, False)
_m.use_clip = True
_m.mirror_object = ob_cube_001
_m = ob_cylinder.modifiers.new('Bevel', 'BEVEL')
_m.width = 0.009
_m.width_pct = 0.009
_m.limit_method = 'VGROUP'
_m.vertex_group = 'HardOps'
_m.use_clamp_overlap = False
_m.profile = 0.7
_m.miter_outer = 'MITER_ARC'
_m = ob_cylinder.modifiers.new('Auto Smooth', 'NODES')
_m.node_group = ng_auto_smooth
_gi = [s.identifier for s in ng_auto_smooth.interface.items_tree if s.item_type == 'SOCKET' and s.in_out == 'INPUT']
_m[_gi[1]] = 1.047  # Angle
ob_cube_002.location = (0.0237, 0.0, 0.0)
ob_cube_002.show_all_edges = True
_vg = ob_cube_002.vertex_groups.new(name='HardOps')
_vg = ob_cube_002.vertex_groups.new(name='HardOps.001')
_m = ob_cube_002.modifiers.new('Boolean', 'BOOLEAN')
_m.object = ob_cutter_006
_m.solver = 'FAST'
_m = ob_cube_002.modifiers.new('Bevel', 'BEVEL')
_m.width = 0.01035
_m.width_pct = 0.01035
_m.segments = 3
_m.use_clamp_overlap = False
_m.miter_outer = 'MITER_ARC'
_m = ob_cube_002.modifiers.new('Hops_Mirror', 'MIRROR')
_m.use_bisect_axis = (True, False, False)
_m.use_clip = True
_m.mirror_object = ob_wheel
_m = ob_cube_002.modifiers.new('Auto Smooth', 'NODES')
_m.node_group = ng_auto_smooth
_gi = [s.identifier for s in ng_auto_smooth.interface.items_tree if s.item_type == 'SOCKET' and s.in_out == 'INPUT']
_m[_gi[1]] = 1.047  # Angle
ob_wheel.location = (1.741e-15, 1.259, 0.4796)
ob_wheel.show_all_edges = True
_vg = ob_wheel.vertex_groups.new(name='HardOps')
_m = ob_wheel.modifiers.new('Mirror', 'MIRROR')
_m.merge_threshold = 0.03
_m = ob_wheel.modifiers.new('Array', 'ARRAY')
_m.count = 16
_m.use_relative_offset = False
_m.use_object_offset = True
_m.offset_object = ob_empty_008
_m = ob_wheel.modifiers.new('Weld', 'WELD')
_m = ob_wheel.modifiers.new('Mirror.001', 'MIRROR')
_m.use_axis = (False, True, False)
_m.mirror_object = ob_empty_007
_m = ob_wheel.modifiers.new('Auto Smooth', 'NODES')
_m.node_group = ng_auto_smooth
_gi = [s.identifier for s in ng_auto_smooth.interface.items_tree if s.item_type == 'SOCKET' and s.in_out == 'INPUT']
_m[_gi[1]] = 1.047  # Angle
ob_empty_007.location = (0.0, 0.07904, 0.0)
ob_empty_007.scale = (0.1243, 0.1243, 0.1243)
ob_cylinder_002.location = (0.1712, 0.9309, 0.6169)
ob_cylinder_002.rotation_euler = (0.7637, 1.536e-16, 6.167e-17)
ob_cylinder_002.scale = (0.6811, 0.6811, 0.9156)
_vg = ob_cylinder_002.vertex_groups.new(name='HardOps')
_vg.add([0, 2, 4, 6, 8, 10, 12, 14, 16, 18, 20, 22, 24, 26, 28, 30], 1.0, 'REPLACE')
_m = ob_cylinder_002.modifiers.new('Hops_Mirror', 'MIRROR')
_m.use_bisect_axis = (True, False, False)
_m.use_clip = True
_m.mirror_object = ob_cube_001
_m = ob_cylinder_002.modifiers.new('Bevel', 'BEVEL')
_m.width = 0.009
_m.width_pct = 0.009
_m.limit_method = 'VGROUP'
_m.vertex_group = 'HardOps'
_m.use_clamp_overlap = False
_m.profile = 0.7
_m.miter_outer = 'MITER_ARC'
_m = ob_cylinder_002.modifiers.new('Auto Smooth', 'NODES')
_m.node_group = ng_auto_smooth
_gi = [s.identifier for s in ng_auto_smooth.interface.items_tree if s.item_type == 'SOCKET' and s.in_out == 'INPUT']
_m[_gi[1]] = 1.047  # Angle
ob_circle.location = (0.1267, 0.0, 0.0)
_m = ob_circle.modifiers.new('Hops_Mirror', 'MIRROR')
_m.use_bisect_axis = (True, False, False)
_m.use_clip = True
_m.mirror_object = ob_circle_001
_m = ob_circle.modifiers.new('Bevel', 'BEVEL')
_m.width = 0.2205
_m.width_pct = 0.2205
_m.segments = 2
_m.profile = 0.7
_m.miter_outer = 'MITER_ARC'
_m = ob_circle.modifiers.new('Mirror.001', 'MIRROR')
_m.use_axis = (False, True, False)
_m.mirror_object = ob_empty_007
_m = ob_circle.modifiers.new('Auto Smooth', 'NODES')
_m.node_group = ng_auto_smooth
_gi = [s.identifier for s in ng_auto_smooth.interface.items_tree if s.item_type == 'SOCKET' and s.in_out == 'INPUT']
_m[_gi[1]] = 1.047  # Angle
ob_circle_001.location = (0.0, 0.0, 0.0)
_m = ob_circle_001.modifiers.new('Solidify', 'SOLIDIFY')
_m.thickness = 0.173
_m.offset = 0.0
_m = ob_circle_001.modifiers.new('Bevel', 'BEVEL')
_m.width = 0.00555
_m.width_pct = 0.00555
_m.use_clamp_overlap = False
_m.profile = 0.7
_m.miter_outer = 'MITER_ARC'
_m = ob_circle_001.modifiers.new('Mirror.001', 'MIRROR')
_m.use_axis = (False, True, False)
_m.mirror_object = ob_empty_007
_m = ob_circle_001.modifiers.new('Auto Smooth', 'NODES')
_m.node_group = ng_auto_smooth
_gi = [s.identifier for s in ng_auto_smooth.interface.items_tree if s.item_type == 'SOCKET' and s.in_out == 'INPUT']
_m[_gi[1]] = 0.754  # Angle
ob_plane.location = (0.0, 0.0, 0.0)
_vg = ob_plane.vertex_groups.new(name='HardOps')
_m = ob_plane.modifiers.new('Solidify', 'SOLIDIFY')
_m.thickness = 0.0169
_m.use_even_offset = True
_m.use_quality_normals = True
_m = ob_plane.modifiers.new('Hops_Mirror', 'MIRROR')
_m.use_bisect_axis = (True, False, False)
_m.use_clip = True
_m.mirror_object = ob_circle_001
_m = ob_plane.modifiers.new('Auto Smooth', 'NODES')
_m.node_group = ng_auto_smooth
_gi = [s.identifier for s in ng_auto_smooth.interface.items_tree if s.item_type == 'SOCKET' and s.in_out == 'INPUT']
_m[_gi[1]] = 1.047  # Angle
ob_cube_003.location = (0.0, 0.0, 0.0)
ob_cube_003.show_all_edges = True
_vg = ob_cube_003.vertex_groups.new(name='HardOps')
_m = ob_cube_003.modifiers.new('Hops_Mirror', 'MIRROR')
_m.use_bisect_axis = (True, False, False)
_m.use_clip = True
_m = ob_cube_003.modifiers.new('Subdivision', 'SUBSURF')
_m.levels = 2
_m = ob_cube_003.modifiers.new('Auto Smooth', 'NODES')
_m.node_group = ng_auto_smooth
_gi = [s.identifier for s in ng_auto_smooth.interface.items_tree if s.item_type == 'SOCKET' and s.in_out == 'INPUT']
_m[_gi[1]] = 0.5236  # Angle
ob_empty.location = (5.222e-16, -4.034, 2.352)
ob_empty.rotation_euler = (1.571, -0.0, 1.571)
ob_empty.empty_display_type = 'IMAGE'
ob_empty.empty_display_size = 5.0
ob_empty.empty_image_depth = 'FRONT'
ob_empty.use_empty_image_alpha = True
ob_empty.empty_image_side = 'FRONT'
ob_empty.color = (1.0, 1.0, 1.0, 0.3)
ob_empty_001.location = (-3.626e-18, 6.646, 1.77)
ob_empty_001.rotation_euler = (1.571, -0.0, 1.571)
ob_empty_001.empty_display_type = 'IMAGE'
ob_empty_001.empty_display_size = 5.0
ob_empty_002.location = (-1.197e-16, -6.941, -3.113)
ob_empty_002.rotation_euler = (1.571, -0.0, 1.571)
ob_empty_002.empty_display_type = 'IMAGE'
ob_empty_002.empty_display_size = 5.0
ob_empty_003.location = (0.0, -8.394, 2.194)
ob_empty_003.rotation_euler = (1.571, -0.0, 1.571)
ob_empty_003.empty_display_type = 'IMAGE'
ob_empty_003.empty_display_size = 5.0
ob_empty_004.location = (7.322e-16, 0.1134, -0.322)
ob_empty_004.rotation_euler = (1.571, -0.0, 1.571)
ob_empty_004.empty_display_type = 'IMAGE'
ob_empty_004.empty_display_size = 5.0
ob_empty_004.empty_image_depth = 'FRONT'
ob_empty_004.use_empty_image_alpha = True
ob_empty_004.empty_image_side = 'FRONT'
ob_empty_004.color = (1.0, 1.0, 1.0, 0.2)
ob_empty_005.location = (-1.088e-17, -11.68, -3.146)
ob_empty_005.rotation_euler = (1.571, -0.0, 1.571)
ob_empty_005.empty_display_type = 'IMAGE'
ob_empty_005.empty_display_size = 5.0
ob_empty_006.location = (1.487e-16, -12.38, 2.407)
ob_empty_006.rotation_euler = (1.571, -0.0, 1.571)
ob_empty_006.empty_display_type = 'IMAGE'
ob_empty_006.empty_display_size = 5.0
ob_cutter.parent = ob_cube_001
ob_cutter.location = (-0.002525, 1.138, 0.575)
ob_cutter.rotation_euler = (1.571, -0.0, 1.571)
ob_cutter.hide_render = True
ob_cutter.visible_camera = False
ob_cutter.visible_diffuse = False
ob_cutter.visible_glossy = False
ob_cutter.visible_transmission = False
ob_cutter.visible_volume_scatter = False
ob_cutter.display_type = 'WIRE'
_m = ob_cutter.modifiers.new('Auto Smooth', 'NODES')
_m.node_group = ng_auto_smooth
_gi = [s.identifier for s in ng_auto_smooth.interface.items_tree if s.item_type == 'SOCKET' and s.in_out == 'INPUT']
_m[_gi[1]] = 0.5236  # Angle
ob_cutter_001.parent = ob_cube_001
ob_cutter_001.location = (-0.0025, -0.3659, 0.8974)
ob_cutter_001.rotation_euler = (1.571, -0.0, 1.571)
ob_cutter_001.hide_render = True
ob_cutter_001.visible_camera = False
ob_cutter_001.visible_diffuse = False
ob_cutter_001.visible_glossy = False
ob_cutter_001.visible_transmission = False
ob_cutter_001.visible_volume_scatter = False
ob_cutter_001.display_type = 'WIRE'
_m = ob_cutter_001.modifiers.new('Auto Smooth', 'NODES')
_m.node_group = ng_auto_smooth
_gi = [s.identifier for s in ng_auto_smooth.interface.items_tree if s.item_type == 'SOCKET' and s.in_out == 'INPUT']
_m[_gi[1]] = 0.5236  # Angle
ob_cutter_002.parent = ob_cube_001
ob_cutter_002.location = (-0.0697, -0.434, 0.9111)
ob_cutter_002.rotation_euler = (1.571, -0.0, 1.571)
ob_cutter_002.hide_render = True
ob_cutter_002.visible_camera = False
ob_cutter_002.visible_diffuse = False
ob_cutter_002.visible_glossy = False
ob_cutter_002.visible_transmission = False
ob_cutter_002.visible_volume_scatter = False
ob_cutter_002.display_type = 'WIRE'
_m = ob_cutter_002.modifiers.new('Auto Smooth', 'NODES')
_m.node_group = ng_auto_smooth
_gi = [s.identifier for s in ng_auto_smooth.interface.items_tree if s.item_type == 'SOCKET' and s.in_out == 'INPUT']
_m[_gi[1]] = 0.5236  # Angle
ob_cutter_005.parent = ob_wheel
ob_cutter_005.matrix_parent_inverse = Matrix(((1.0, -0.0, 0.0, -1.741e-15), (-0.0, 1.0, -0.0, -1.259), (0.0, -0.0, 1.0, -0.4796), (-0.0, 0.0, -0.0, 1.0)))
ob_cutter_005.location = (-0.004037, 1.259, 0.4796)
ob_cutter_005.rotation_euler = (-0.0, 1.571, 0.0)
ob_cutter_005.scale = (0.7964, 0.7964, 1.0)
ob_cutter_005.hide_render = True
ob_cutter_005.visible_camera = False
ob_cutter_005.visible_diffuse = False
ob_cutter_005.visible_glossy = False
ob_cutter_005.visible_transmission = False
ob_cutter_005.visible_volume_scatter = False
ob_cutter_005.display_type = 'WIRE'
_m = ob_cutter_005.modifiers.new('Auto Smooth', 'NODES')
_m.node_group = ng_auto_smooth
_gi = [s.identifier for s in ng_auto_smooth.interface.items_tree if s.item_type == 'SOCKET' and s.in_out == 'INPUT']
_m[_gi[1]] = 0.5236  # Angle
ob_cutter_004.parent = ob_cube_001
ob_cutter_004.location = (-0.003461, 0.6991, 1.53)
ob_cutter_004.rotation_euler = (1.571, 0.08727, 1.571)
ob_cutter_004.hide_render = True
ob_cutter_004.visible_camera = False
ob_cutter_004.visible_diffuse = False
ob_cutter_004.visible_glossy = False
ob_cutter_004.visible_transmission = False
ob_cutter_004.visible_volume_scatter = False
ob_cutter_004.display_type = 'WIRE'
_m = ob_cutter_004.modifiers.new('Auto Smooth', 'NODES')
_m.node_group = ng_auto_smooth
_gi = [s.identifier for s in ng_auto_smooth.interface.items_tree if s.item_type == 'SOCKET' and s.in_out == 'INPUT']
_m[_gi[1]] = 0.5236  # Angle
ob_cutter_003.parent = ob_cube_002
ob_cutter_003.matrix_parent_inverse = Matrix(((1.0, -0.0, 0.0, -0.0237), (-0.0, 1.0, -0.0, 0.0), (0.0, -0.0, 1.0, -0.0), (-0.0, 0.0, -0.0, 1.0)))
ob_cutter_003.location = (0.06684, -0.7527, 0.4718)
ob_cutter_003.hide_render = True
ob_cutter_003.visible_camera = False
ob_cutter_003.visible_diffuse = False
ob_cutter_003.visible_glossy = False
ob_cutter_003.visible_transmission = False
ob_cutter_003.visible_volume_scatter = False
ob_cutter_003.display_type = 'WIRE'
_m = ob_cutter_003.modifiers.new('Auto Smooth', 'NODES')
_m.node_group = ng_auto_smooth
_gi = [s.identifier for s in ng_auto_smooth.interface.items_tree if s.item_type == 'SOCKET' and s.in_out == 'INPUT']
_m[_gi[1]] = 0.5236  # Angle
ob_cutter_006.parent = ob_cube_002
ob_cutter_006.matrix_parent_inverse = Matrix(((1.0, -0.0, 0.0, -0.0237), (-0.0, 1.0, -0.0, 0.0), (0.0, -0.0, 1.0, -0.0), (-0.0, 0.0, -0.0, 1.0)))
ob_cutter_006.location = (0.1154, -0.7613, 0.4718)
ob_cutter_006.hide_render = True
ob_cutter_006.visible_camera = False
ob_cutter_006.visible_diffuse = False
ob_cutter_006.visible_glossy = False
ob_cutter_006.visible_transmission = False
ob_cutter_006.visible_volume_scatter = False
ob_cutter_006.display_type = 'WIRE'
_m = ob_cutter_006.modifiers.new('Auto Smooth', 'NODES')
_m.node_group = ng_auto_smooth
_gi = [s.identifier for s in ng_auto_smooth.interface.items_tree if s.item_type == 'SOCKET' and s.in_out == 'INPUT']
_m[_gi[1]] = 0.5236  # Angle
ob_wheel_001.location = (1.741e-15, 1.259, 0.4796)
ob_wheel_001.rotation_euler = (-0.0, 1.571, 0.0)
_m = ob_wheel_001.modifiers.new('Boolean', 'BOOLEAN')
_m.object = ob_cutter_005
_m.solver = 'FAST'
_m = ob_wheel_001.modifiers.new('Bevel', 'BEVEL')
_m.width = 0.3895
_m.width_pct = 0.3895
_m.segments = 3
_m.profile = 0.7
_m.miter_outer = 'MITER_ARC'
_m = ob_wheel_001.modifiers.new('Weld', 'WELD')
_m = ob_wheel_001.modifiers.new('Mirror', 'MIRROR')
_m.use_axis = (False, True, False)
_m.mirror_object = ob_empty_007
_m = ob_wheel_001.modifiers.new('Auto Smooth', 'NODES')
_m.node_group = ng_auto_smooth
_gi = [s.identifier for s in ng_auto_smooth.interface.items_tree if s.item_type == 'SOCKET' and s.in_out == 'INPUT']
_m[_gi[1]] = 1.047  # Angle

# ---- collection membership
scene.collection.objects.link(ob_empty_008)
col_collection.objects.link(ob_cube)
col_collection.objects.link(ob_cube_001)
col_collection.objects.link(ob_cylinder)
col_collection.objects.link(ob_cube_002)
col_collection.objects.link(ob_wheel)
col_collection.objects.link(ob_empty_007)
col_collection.objects.link(ob_cylinder_002)
col_collection.objects.link(ob_circle)
col_collection.objects.link(ob_circle_001)
col_collection.objects.link(ob_plane)
col_collection.objects.link(ob_cube_003)
col_ref.objects.link(ob_empty)
col_ref.objects.link(ob_empty_001)
col_ref.objects.link(ob_empty_002)
col_ref.objects.link(ob_empty_003)
col_ref.objects.link(ob_empty_004)
col_ref.objects.link(ob_empty_005)
col_ref.objects.link(ob_empty_006)
col_cutters.objects.link(ob_cutter)
col_cutters.objects.link(ob_cutter_001)
col_cutters.objects.link(ob_cutter_002)
col_cutters.objects.link(ob_cutter_005)
col_cutters.objects.link(ob_cutter_004)
col_cutters.objects.link(ob_cutter_003)
col_cutters.objects.link(ob_cutter_006)
col_back.objects.link(ob_wheel_001)
def _layer_coll(name, lc=None):
    lc = lc or bpy.context.view_layer.layer_collection
    for c in lc.children:
        if c.name == name: return c
        r = _layer_coll(name, c)
        if r: return r
_layer_coll('back').exclude = True

# ---- scene / render settings (as saved in the file)
scene.frame_start = 1; scene.frame_end = 250; scene.frame_set(12)
scene.render.engine = 'BLENDER_EEVEE_NEXT'
scene.cycles.sampling_pattern = 'TABULATED_SOBOL'
scene.cycles.use_light_tree = False
scene.view_settings.view_transform = 'Filmic'
bpy.context.view_layer.update()

# ---- added for rendering (the .blend has no active camera and no usable light): camera, sun
cam_auto = bpy.data.cameras.new('AutoCamera')
cam_auto.lens = 50.0
cam_auto.sensor_width = 36.0
cam_auto.clip_end = 1000.0
ob_auto_camera = bpy.data.objects.new('AutoCamera', cam_auto)
scene.collection.objects.link(ob_auto_camera)
ob_auto_camera.location = (3.49114, -4.11033, 3.40065)
ob_auto_camera.rotation_euler = (1.09748, -7.21219e-08, 0.694738)
scene.camera = ob_auto_camera
light_auto_sun = bpy.data.lights.new('AutoSun', 'SUN')
light_auto_sun.energy = 3.0
light_auto_sun.angle = 0.0523599
ob_auto_sun = bpy.data.objects.new('AutoSun', light_auto_sun)
scene.collection.objects.link(ob_auto_sun)
ob_auto_sun.rotation_euler = (0.872665, 0.174533, 0.523599)
bpy.context.view_layer.update()
